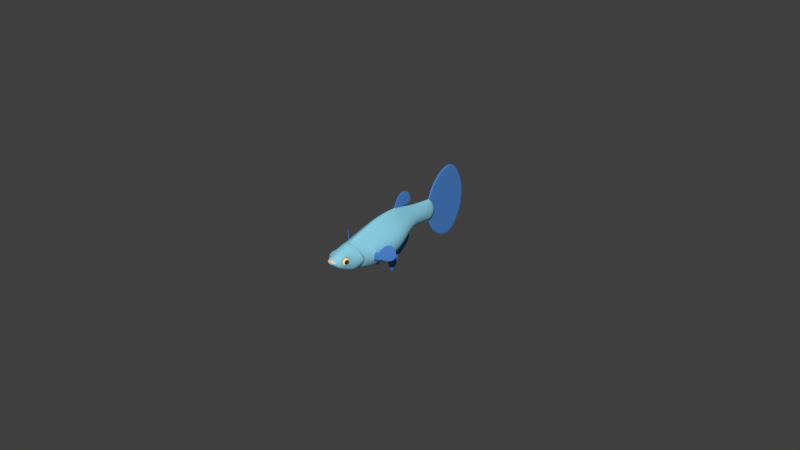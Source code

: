 # Source: guppy_base_mesh_BI.blend  (saved by Blender 2.77.0; exported with 4.5.12 LTS)
import bpy
from mathutils import Matrix  # noqa: F401  (used for matrix-valued properties, if any)

bpy.ops.wm.read_factory_settings(use_empty=True)
scene = bpy.context.scene
scene.name = 'Scene'

# ---- collections
col_collection_1 = bpy.data.collections.new('Collection 1'); scene.collection.children.link(col_collection_1)

# ---- materials (node trees are filled in below, after node groups)
mat_body = bpy.data.materials.new('body')
mat_body.alpha_threshold = 0.0
mat_body.use_transparent_shadow = False
mat_body.diffuse_color = (0.2712, 0.6466, 0.8, 1.0)
mat_body.roughness = 0.5
mat_body.specular_intensity = 0.35
mat_body.line_color = (0.0, 0.0, 0.0, 1.0)
mat_fins = bpy.data.materials.new('fins')
mat_fins.alpha_threshold = 0.0
mat_fins.use_transparent_shadow = False
mat_fins.diffuse_color = (0.07702, 0.2451, 0.6383, 1.0)
mat_fins.roughness = 0.5
mat_fins.specular_intensity = 0.4
mat_fins.line_color = (0.0, 0.0, 0.0, 1.0)
mat_mouth = bpy.data.materials.new('mouth')
mat_mouth.alpha_threshold = 0.0
mat_mouth.use_transparent_shadow = False
mat_mouth.diffuse_color = (0.8, 0.6187, 0.297, 1.0)
mat_mouth.roughness = 0.5
mat_mouth.specular_intensity = 0.4
mat_mouth.line_color = (0.0, 0.0, 0.0, 1.0)
mat_teeth = bpy.data.materials.new('teeth')
mat_teeth.alpha_threshold = 0.0
mat_teeth.use_transparent_shadow = False
mat_teeth.diffuse_color = (1.0, 1.0, 1.0, 1.0)
mat_teeth.roughness = 0.5
mat_teeth.line_color = (0.0, 0.0, 0.0, 1.0)
mat_eye_iris_001 = bpy.data.materials.new('eye_iris_001')
mat_eye_iris_001.alpha_threshold = 0.0
mat_eye_iris_001.use_transparent_shadow = False
mat_eye_iris_001.diffuse_color = (0.8, 0.7788, 0.495, 1.0)
mat_eye_iris_001.roughness = 0.5
mat_eye_iris_001.line_color = (0.0, 0.0, 0.0, 1.0)
mat_eye_iris_002 = bpy.data.materials.new('eye_iris_002')
mat_eye_iris_002.alpha_threshold = 0.0
mat_eye_iris_002.use_transparent_shadow = False
mat_eye_iris_002.diffuse_color = (0.5277, 0.3267, 0.1425, 1.0)
mat_eye_iris_002.roughness = 0.5
mat_eye_iris_002.line_color = (0.0, 0.0, 0.0, 1.0)
mat_eye_pupil = bpy.data.materials.new('eye_pupil')
mat_eye_pupil.alpha_threshold = 0.0
mat_eye_pupil.use_transparent_shadow = False
mat_eye_pupil.diffuse_color = (0.02365, 0.02365, 0.02365, 1.0)
mat_eye_pupil.roughness = 0.5
mat_eye_pupil.line_color = (0.0, 0.0, 0.0, 1.0)

# ---- material node trees

# ---- world
world_world = bpy.data.worlds.new('World'); scene.world = world_world
world_world.color = (0.05088, 0.05088, 0.05088)
world_world.use_sun_shadow = False
world_world.sun_shadow_jitter_overblur = 0.0
world_world.cycles.sampling_method = 'NONE'
world_world.cycles.sample_map_resolution = 256

# ---- meshes
me_guppy = bpy.data.meshes.new('guppy')
me_guppy.from_pydata([(0.005358, -0.00851, -0.002915), (0.005463, -0.008614, -0.0008617), (0.009176, -0.004693, -0.002321), (0.008748, -0.00512, 0.0008439), (0.006193, -0.007467, -0.0009233), (0.006087, -0.007573, 0.0006801), (0.006295, -0.007782, 0.0006801), (0.006304, -0.007355, -0.002606), (0.006428, -0.00744, -0.002902), (0.008713, -0.005364, 0.000695), (0.009122, -0.004955, -0.00213), (0.005706, -0.007953, -0.002608), (0.005358, -0.00851, -0.0006357), (0.005463, -0.008614, -0.002709), (0.005844, -0.008233, -0.0002126), (0.005879, -0.008198, -0.001389), (0.009065, -0.005012, -0.0005063), (0.009121, -0.004748, -0.0005216), (0.005463, -0.008614, -0.001724), (0.005254, -0.008303, -0.0008617), (0.005818, -0.00805, -0.002853), (0.005915, -0.008162, -0.002608), (0.006402, -0.007675, -0.0009233), (0.006174, -0.007695, 0.0009413), (0.005635, -0.008025, -0.0002126), (0.005731, -0.008138, 7.739e-05), (0.008504, -0.005156, 0.000695), (0.008913, -0.004747, -0.00213), (0.005254, -0.008303, -0.002709), (0.00567, -0.00799, -0.001389), (0.007197, -0.006463, -0.003101), (0.008857, -0.004803, -0.0005063), (0.005254, -0.008303, -0.001724), (0.008303, -0.005774, -0.0004981), (0.007405, -0.006672, -0.003101), (0.008354, -0.005514, -0.003448), (0.008231, -0.005429, -0.003085), (0.006513, -0.007564, -0.002606), (0.00807, -0.005798, 0.001931), (0.007015, -0.006645, 0.001643), (0.008439, -0.005638, -0.003085), (0.007224, -0.006853, 0.001643), (0.007987, -0.005673, 0.001593), (0.007109, -0.00676, 0.001921), (0.007314, -0.006555, -0.003429), (0.008195, -0.005882, 0.001593), (0.007102, -0.006558, -0.0006225), (0.008094, -0.005566, -0.0004981), (0.00731, -0.006767, -0.0006225), (0.00296, 0.0007265, -0.007469), (0.002666, 0.003568, -0.007218), (0.00296, -0.0005486, -0.008576), (0.002666, 0.00129, -0.01107), (0.002666, 0.002786, -0.006498), (0.002813, -0.0006561, -0.008669), (0.002813, 0.002099, -0.006279), (0.00296, 0.001998, -0.006367), (0.00296, 0.001433, -0.006133), (0.002813, 0.001524, -0.006086), (0.002813, -0.0008937, -0.007333), (0.00296, -0.0008001, -0.007284), (0.00296, -5.658e-05, -0.01018), (0.002666, -5.658e-05, -0.01018), (0.002666, -0.0008001, -0.007284), (0.002813, -0.0001908, -0.01033), (0.002813, 0.002881, -0.006361), (0.00296, 0.002786, -0.006498), (0.00296, 0.00129, -0.01107), (0.002813, 0.001339, -0.01124), (0.002813, 0.003699, -0.007241), (0.00296, 0.003568, -0.007218), (0.002813, 0.003493, -0.006597), (0.002666, 0.001433, -0.006133), (0.00296, 0.000624, -0.01101), (0.00296, 0.0034, -0.006754), (0.002666, 0.001998, -0.006367), (0.002813, 0.0004926, -0.01119), (0.002983, 0.001345, -0.005594), (0.002792, -0.001477, -0.006372), (0.002833, 0.001476, -0.005584), (0.002921, -0.001344, -0.006328), (0.002666, 0.0007265, -0.007469), (0.00296, 0.0002806, -0.006727), (0.00296, 0.001427, -0.008324), (0.002666, 0.000624, -0.01101), (0.00296, 0.002061, -0.008885), (0.003004, 3.321e-05, -0.005916), (0.002666, -0.0005486, -0.008576), (0.002813, 0.002935, -0.009516), (0.00296, 0.00283, -0.009365), (0.002666, 0.0034, -0.006754), (0.002684, 0.001346, -0.005645), (0.002648, -0.001284, -0.006365), (0.002666, 0.0002806, -0.006727), (0.002666, 0.001427, -0.008324), (0.002666, 0.002061, -0.008885), (0.002614, 5.547e-05, -0.006033), (0.002666, 0.00283, -0.009365), (0.0002516, 0.03054, 0.0001989), (0.0002516, 0.02314, 0.0001989), (0.0002516, 0.03347, 0.003464), (0.0002516, 0.02269, 0.007223), (0.0002516, 0.02672, 0.008458), (0.0002516, 0.02297, 0.001081), (0.0002516, 0.03371, 0.006039), (0.0002516, 0.03409, 0.01021), (0.0002516, 0.03054, 0.01206), (0.0002516, 0.02109, 0.00352), (0.0002516, 0.0375, 0.0001979), (0.0002516, 0.02318, 0.005716), (0.0002516, 0.02366, 0.004209), (0.0002516, 0.02422, 0.002477), (0.0002516, 0.03054, 0.003716), (0.0002516, 0.03054, 0.006734), (0.0002516, 0.03054, 0.009399), (0.0002516, 0.02164, 0.00311), (0.0002516, 0.02713, 0.003494), (0.0002516, 0.02691, 0.006096), (0.0002516, 0.02226, 0.002539), (0.0002516, 0.02272, 0.00174), (0.0002516, 0.02652, 0.01079), (0.0002516, 0.03676, 0.005136), (0.0002516, 0.03456, 0.0001987), (0.0002516, 0.03444, 0.002849), (0.0002516, 0.0274, 0.0001989), (0.0002516, 0.03661, 0.0001982), (0.0002516, 0.03391, 0.008216), (0.0002516, 0.03536, 0.003754), (0.0002516, 0.03562, 0.0001985), (0.0002516, 0.03615, 0.004532), (0.0002516, 0.02464, 0.0001989), (0.0002516, 0.03347, -0.003067), (0.0002516, 0.02269, -0.006826), (0.0002516, 0.02672, -0.00806), (0.0002516, 0.02297, -0.0006831), (0.0002516, 0.03371, -0.005641), (0.0002516, 0.03409, -0.009816), (0.0002516, 0.03054, -0.01167), (0.0002516, 0.02109, -0.003122), (0.0002516, 0.02318, -0.005318), (0.0002516, 0.02366, -0.003811), (0.0002516, 0.02422, -0.002079), (0.0002516, 0.03054, -0.003318), (0.0002516, 0.03054, -0.006336), (0.0002516, 0.03054, -0.009002), (0.0002516, 0.02164, -0.002712), (0.0002516, 0.02713, -0.003096), (0.0002516, 0.02691, -0.005698), (0.0002516, 0.02226, -0.002141), (0.0002516, 0.02272, -0.001342), (0.0002516, 0.02652, -0.0104), (0.0002516, 0.03676, -0.004738), (0.0002516, 0.03444, -0.002451), (0.0002516, 0.03737, 0.002095), (0.0002516, 0.03391, -0.007818), (0.0002516, 0.03325, 0.0001989), (0.0002516, 0.03536, -0.003356), (0.0002516, 0.03737, -0.001697), (0.0002516, 0.03615, -0.004135), (0.001851, -0.004519, -0.006445), (0.005498, -0.004527, -0.00155), (0.004974, -0.004523, -0.0035), (0.004149, 0.002518, -0.004049), (0.004152, 0.007153, 0.001826), (0.002351, 0.006984, -0.002593), (0.003994, -0.002543, -0.005089), (0.002437, -0.01281, -0.003616), (0.001552, -0.02135, 0.0002149), (0.001491, -0.02147, 0.0001852), (0.00161, -0.02122, 0.0002142), (0.001543, -0.02144, 0.0002186), (0.002202, -0.007833, 0.003618), (0.0024, -0.01864, -0.00203), (0.001606, -0.01853, 0.001986), (0.001988, -0.0203, -0.001061), (0.001539, -0.02005, 0.001276), (0.0012, -0.02162, 0.0004309), (0.001268, -0.02143, 0.0006025), (0.0008903, -0.0219, -0.0001604), (0.002834, 0.01182, 0.001649), (0.0009635, 0.01182, -0.00182), (0.001286, -0.01467, -0.00433), (0.0005674, -0.02187, 0.0006339), (0.0006505, -0.01647, -0.003918), (0.001888, -0.02062, 0.0002006), (0.000415, 0.01182, -0.002016), (0.002682, -0.01862, -0.001515), (0.002174, -0.02011, 7.653e-05), (0.002358, -0.0185, 0.001635), (0.002993, -0.01698, 4.388e-05), (0.002136, -0.01966, 0.001171), (0.002763, -0.01736, 0.001148), (0.002381, -0.01974, -0.001001), (0.002987, -0.01741, -0.001059), (0.003104, 2.783e-05, -0.005548), (0.002494, 0.0001011, -0.005933), (0.001234, 0.009129, -0.001866), (0.0004313, 0.009444, 0.005546), (0.004395, 8.548e-05, 0.00295), (0.005571, 9.831e-05, 0.001107), (0.001625, -0.02123, -0.0001861), (0.001877, -0.01473, -0.004463), (0.0009007, -0.01464, 0.003225), (0.0008378, -0.01853, 0.002336), (0.0002796, -0.01865, -0.002934), (0.0008658, -0.02204, 0.0003007), (0.004301, 8.15e-05, -0.004701), (0.0008918, 0.01444, 0.004011), (0.0008528, 0.01444, -0.002046), (0.000384, 0.01444, -0.002243), (0.001308, 0.01444, 0.003361), (0.001929, 0.01686, -0.0004503), (0.0008489, -0.02206, 0.00014), (0.002281, 0.01444, 0.001442), (0.002826, -0.01346, 0.001674), (0.004404, 0.0071, 0.0004727), (0.00226, 0.01444, -0.0003173), (0.003718, 0.00924, 0.0007421), (0.002624, -0.0165, 0.001626), (0.001784, -0.01421, 0.002801), (0.002292, 0.01182, 0.002715), (0.001337, 0.01444, -0.001745), (0.002475, -0.004542, 0.004059), (0.003741, -0.01273, -0.002214), (0.0006266, -0.02169, 0.0009396), (0.003756, -0.01333, -0.001961), (0.003133, -0.01645, -0.001336), (0.002779, 0.01182, -0.0001857), (0.002023, -0.01853, -0.0006646), (0.001759, -0.0192, 5.92e-05), (0.001861, -0.01847, 0.0007666), (0.002125, -0.01781, 4.276e-05), (0.001755, -0.01897, 0.0005628), (0.002014, -0.01799, 0.0005512), (0.00187, -0.01902, -0.0004492), (0.002129, -0.01803, -0.0004608), (0.001315, -0.02125, 0.0006872), (0.000819, -0.008443, -0.006255), (0.003511, -0.008443, -0.004752), (0.004419, -0.009667, 0.0003772), (0.00414, -0.009614, -0.003089), (0.005335, -0.004533, 0.0006696), (0.000513, 0.004667, 0.006555), (0.001412, 6.931e-05, 0.005828), (0.0003286, -0.01647, -0.003967), (0.001592, -0.02132, -7.155e-05), (0.001669, -0.02109, -0.0003551), (0.0001363, 0.007317, 0.006131), (0.002016, 0.01686, 0.0004565), (0.001198, 0.01686, 0.003105), (0.001375, 0.02179, -0.001578), (0.0004002, 0.01686, -0.002527), (0.0007874, 0.01686, 0.003649), (0.001899, 0.01444, 0.002421), (0.0006517, 0.02115, 0.0033), (0.00482, -0.007833, 0.0004612), (0.004579, -0.007504, -0.003304), (0.002539, -0.01863, -0.001751), (0.00207, -0.0204, 9.419e-05), (0.002201, -0.01851, 0.001907), (0.003065, -0.01664, 6.339e-05), (0.003032, -0.01701, -0.001206), (0.002805, -0.01703, 0.001317), (0.001965, -0.01997, 0.001339), (0.002236, -0.02005, -0.001076), (0.005298, -0.006192, -0.001588), (0.002651, 7.545e-05, 0.004457), (0.003817, -0.006192, -0.00498), (0.002748, -0.01293, -0.003596), (0.003453, -0.01221, -0.002357), (0.002838, -0.0136, 0.001665), (0.00321, -0.01212, -0.002449), (0.002976, -0.01387, 0.001664), (0.003785, -0.01417, -0.001194), (0.0016, -0.02137, 1.887e-05), (0.004158, -0.004538, 0.002562), (0.005124, -0.007331, -0.001604), (0.0001363, 0.005219, 0.006606), (0.0001363, 0.008825, 0.005758), (0.0001363, 0.00929, 0.006089), (0.0001363, 0.006263, 0.008596), (0.0001363, 0.008072, 0.007175), (0.0001363, 0.009046, 0.00596), (0.0001363, 0.00965, 0.006138), (0.0001363, 0.007254, 0.009923), (0.0001363, 0.008732, 0.007595), (0.0001363, 0.01037, 0.00605), (0.0001363, 0.009849, 0.007881), (0.0001363, 0.01126, 0.006028), (0.0001363, 0.01061, 0.01007), (0.0001363, 0.01098, 0.00779), (0.0001363, 0.01235, 0.006406), (0.0001363, 0.01207, 0.008536), (0.0001363, 0.01243, 0.007444), (0.004298, -0.002592, 0.00273), (0.005157, -0.002555, -0.003447), (0.005667, -0.002566, -0.001473), (0.002602, -0.002602, 0.004266), (0.0001363, 0.008966, 0.01056), (0.0001659, 0.006979, -0.003194), (0.002829, 0.002873, -0.004802), (0.002923, -0.002985, -0.005965), (0.002744, -0.001893, -0.005985), (0.002548, -0.001496, -0.006057), (0.003057, 0.00144, -0.005292), (0.00297, -0.001693, -0.005933), (0.00259, 0.001446, -0.005461), (0.002877, 0.00165, -0.005296), (0.0006056, -0.02179, 0.0008386), (0.002711, -0.01647, -0.00287), (0.003576, -0.01383, -0.002396), (0.001686, -0.01865, -0.002759), (0.0007343, -0.02196, -0.0002098), (0.001608, -0.01598, 0.002627), (0.001191, -0.01647, -0.003822), (0.004767, -0.006192, -0.003485), (0.002114, -0.01864, -0.002435), (0.005501, -0.00258, 0.0008396), (0.0009844, 0.0217, 0.002688), (0.001219, 0.0221, 0.001931), (0.001263, -0.004545, 0.005338), (0.003359, 0.007202, 0.003117), (0.001237, 0.01686, -0.001952), (0.004041, 0.007046, -0.0009648), (0.001575, -0.01467, -0.004274), (0.001079, -0.01865, -0.002937), (0.001754, -0.01448, 0.00287), (0.0008807, -0.01603, 0.002923), (0.0009554, -0.02165, 0.0007967), (0.0009688, -0.02148, 0.0008229), (0.001296, -0.01853, 0.002099), (0.004084, -0.01268, -0.001217), (0.0037, -0.01208, -0.001303), (0.003847, -0.01218, -0.001277), (0.004617, -0.0098, -0.001635), (0.004021, -0.01326, -0.00118), (0.003514, -0.01265, 0.0003691), (0.001817, -0.01272, -0.00459), (0.001944, 0.00914, -0.0016), (0.002718, 0.009159, -0.001162), (0.001803, 0.002579, -0.005434), (0.001477, 0.006969, -0.002988), (0.001808, -0.002536, -0.006465), (0.001781, 0.009381, 0.004057), (0.001345, -0.002611, 0.005613), (0.003136, 0.001652, -0.0051), (0.00244, -0.001757, -0.00606), (0.002476, 0.00166, -0.005401), (0.002774, -0.002285, -0.005933), (0.003114, -0.001814, -0.005767), (0.002865, 0.001998, -0.005117), (0.005256, 8.394e-05, -0.003063), (0.005778, 9.325e-05, -0.00116), (0.001798, 6.733e-05, -0.006204), (0.002239, 7.071e-05, -0.006033), (0.003325, 7.705e-05, -0.005341), (0.0009625, 0.01182, 0.004457), (0.001647, 0.01686, 0.002201), (0.001117, 0.02129, -0.002277), (0.002803, 0.009336, 0.003011), (0.003459, 0.009195, -0.0003164), (0.001079, 0.009419, 0.004956), (0.00168, -0.008443, -0.006051), (0.003513, 0.009285, 0.001814), (0.003495, -0.01522, -0.001271), (0.001441, -0.01647, -0.004053), (0.0004144, -0.01443, 0.003278), (0.0004185, -0.01544, 0.003214), (0.002767, -0.01499, 0.001624), (0.002116, -0.01647, -0.003625), (0.0007838, -0.01865, -0.002937), (0.0009809, -0.01647, -0.003841), (0.000897, -0.01494, 0.003204), (0.0003489, 0.01686, 0.004058), (0.001726, -0.01481, 0.002839), (0.0007983, -0.02204, -1.854e-05), (0.00089, -0.01438, 0.003157), (0.001043, -0.02187, -6.538e-05), (0.002136, -0.008736, 0.003492), (0.004851, -0.009107, -0.0004543), (0.0003941, -0.008736, 0.004874), (0.004494, -0.008958, -0.002909), (0.004954, -0.008198, -0.0004396), (0.004752, -0.007929, -0.002987), (0.005035, -0.007873, -0.0017), (0.004833, -0.009309, -0.001704), (0.00152, 0.01182, 0.003703), (0.0006653, 0.006976, -0.003147), (0.0005019, -0.02201, -0.0002563), (0.001502, -0.02152, 0.000126), (0.0002334, -0.02204, -0.0002905), (0.001491, -0.02148, 0.0001727), (0.001441, -0.02156, 5.348e-05), (0.0002415, -0.02224, 0.0001856), (0.0006555, -0.0213, 0.001082), (0.0006481, -0.021, 0.001284), (0.00154, -0.02144, 0.0001322), (0.001753, -0.007504, -0.006208), (0.002727, -0.007504, -0.005691), (0.004405, -0.008443, -0.003363), (0.004563, -0.008441, -0.003116), (0.00084, -0.007504, -0.006413), (0.000906, -0.0185, -0.002995), (0.001184, -0.02126, -0.0008491), (0.003212, -0.01332, -0.003142), (0.002563, -0.01487, -0.003911), (0.003171, -0.01501, -0.002852), (0.0008905, -0.01541, 0.0031), (0.002902, -0.00454, -0.005916), (0.003964, -0.004518, -0.005062), (0.004662, -0.008736, 0.0004729), (0.003781, -0.007833, 0.002243), (0.00488, -0.008683, -0.0003082), (0.0003987, -0.007833, 0.005103), (0.0009129, -0.004519, -0.006655), (0.002061, 0.007248, 0.004318), (0.000421, -0.01468, 0.003346), (0.000418, -0.01853, 0.002419), (0.001579, 0.01182, -0.001535), (0.002635, -0.008443, -0.005547), (0.001918, 0.01686, 0.001285), (0.003647, -0.007504, -0.00488), (0.003988, -0.006192, 0.002409), (0.0005667, -0.02194, 0.0006513), (0.0001659, 0.008671, -0.002299), (0.0007987, 0.004731, -0.004557), (0.0001659, 0.01002, -0.002732), (0.0001659, 0.00539, -0.006127), (0.0001659, 0.005179, -0.004577), (0.0001659, 0.008787, -0.002417), (0.0001659, 0.01111, -0.003203), (0.0001659, 0.005682, -0.007803), (0.0001659, 0.01176, -0.003934), (0.0001659, 0.006337, -0.009056), (0.0001659, 0.01192, -0.005042), (0.0001659, 0.007118, -0.009336), (0.0001659, 0.008805, -0.008677), (0.0001659, 0.01132, -0.006305), (0.0003293, 0.02052, -0.003005), (0.0003142, 0.02066, 0.00362), (0.000921, 0.002628, -0.005611), (0.000485, -0.01269, -0.005036), (0.0005219, 0.009157, -0.002017), (0.000459, -0.002614, 0.006239), (0.0009438, 6.377e-05, -0.006399), (0.0004768, 6.067e-05, 0.006547), (0.0001659, 0.005085, -0.004428), (0.00042, -0.01498, 0.00332), (0.000416, -0.01605, 0.003037), (0.0004277, -0.004546, 0.00584), (0.002666, -0.01573, 0.001598), (0.002906, -0.01428, 0.001637), (0.0007195, 0.0208, -0.002742), (0.0004187, 0.01182, 0.00495), (0.001687, 0.01686, -0.001342), (0.002978, 0.01182, 0.0007284), (0.0024, 0.01444, 0.0005812), (0.001476, 0.02241, 0.0002304), (0.001462, 0.02217, -0.000723), (0.0003714, 0.01444, 0.004471), (0.001871, 0.01444, -0.001226), (0.001367, 0.02233, 0.001081), (0.002218, 0.01182, -0.0011), (0.003226, -0.01604, 0.0001055), (0.003604, -0.01459, 0.0002083), (0.003617, -0.01276, 0.0003429), (0.003406, -0.01538, 0.0001524), (0.003793, -0.01368, 0.0002726), (0.003863, -0.01309, 0.000314), (0.0005313, -0.02218, 0.0001746), (0.001181, -0.02166, 0.0003959), (0.0005383, -0.02215, 0.0003489), (0.0003934, -0.01467, -0.004518), (0.001181, -0.02171, 0.0004107), (0.001114, -0.01269, -0.004921), (0.0008288, -0.01467, -0.004456), (0.0001659, 0.009795, -0.007042), (0.0001659, 0.008566, -0.005356), (0.0001659, 0.01023, -0.007638), (0.0001659, 0.009253, -0.006298), (0.0001659, 0.007826, -0.004339), (0.001212, 0.007289, 0.005397), (0.003246, 0.007005, -0.002046), (0.0002516, 0.0345, 0.001898), (0.0002516, 0.03551, 0.001969), (0.0002516, 0.03645, 0.002036), (0.0002516, 0.03054, 0.001617), (0.0002516, 0.02453, 0.001198), (0.0002516, 0.0273, 0.001388), (0.0002516, 0.03332, 0.001814), (0.0002516, 0.02453, -0.0008005), (0.0002516, 0.0273, -0.0009902), (0.0002516, 0.03645, -0.001638), (0.0002516, 0.0345, -0.0015), (0.0002516, 0.03332, -0.001416), (0.0002516, 0.03054, -0.001219), (0.0002516, 0.03551, -0.001571), (0.003508, -0.009667, 0.00208), (0.0003911, -0.009667, 0.004623), (0.002075, -0.009669, 0.003352), (0.003663, -0.008736, 0.00217), (0.001176, -0.006192, 0.005008), (0.002348, -0.006192, 0.003853), (0.001811, -0.006192, -0.00636), (0.0004216, -0.006192, 0.005485), (0.0008671, -0.006192, -0.006567), (0.005108, -0.006192, 0.0005554), (0.00282, -0.006192, -0.005824), (0.0001363, 0.012, 0.006161), (0.0001363, 0.01165, 0.009146), (0.0001363, 0.01185, 0.007599), (0.0004499, 0.007315, 0.006045), (0.0001363, 0.007511, 0.006515), (0.0001363, 0.005511, 0.007237), (0.0005851, -0.02181, 0.0007399), (0.001517, -0.02146, 0.0002019), (0.0002536, -0.02214, 0.000483), (0.001497, -0.0215, 0.0001494), (0.0002477, -0.02221, 0.0003685), (0.0006323, -0.02151, 0.000967), (0.001577, -0.02141, 7.555e-05), (0.0003757, -0.02011, 0.001802), (0.0007565, -0.0201, 0.001704), (0.001153, -0.02007, 0.001502), (0.001541, 0.01922, -0.001456), (0.001701, 0.01922, 0.001196), (0.00179, 0.01922, 0.0003603), (0.001113, 0.01922, 0.002902), (0.0003352, 0.01922, 0.003781), (0.001212, 0.01922, -0.002126), (0.0007512, 0.01922, 0.003456), (0.0003773, 0.01922, -0.002843), (0.001478, 0.01922, 0.002079), (0.001729, 0.01922, -0.0005722), (0.0007791, 0.01922, -0.002578), (0.0007822, 0.01686, -0.002314), (0.004738, 0.004715, -0.001743), (0.0001659, 0.007142, -0.0034), (0.001686, 0.00473, -0.004356), (0.003932, 0.004687, 0.003116), (0.003817, 0.004722, -0.00306), (0.002391, 0.004679, 0.004462), (0.004944, 0.004696, 0.001589), (0.001404, 0.004672, 0.005761), (0.005186, 0.004706, -0.0001208), (0.002699, 0.004727, -0.003901), (0.0009416, -0.002562, -0.006685), (0.004269, 0.002518, 0.003062), (0.0004814, 0.002518, 0.006659), (0.0051, 0.002518, -0.002489), (0.005602, 0.002518, -0.0006885), (0.002586, 0.002518, 0.004498), (0.00141, 0.002518, 0.005844), (0.005376, 0.002518, 0.001349), (0.005021, -0.008251, -0.002723), (0.005144, -0.008944, -0.0007957), (0.005165, -0.008646, -0.0006381), (0.005154, -0.008415, -0.0007252), (0.005018, -0.009012, -0.001744), (0.005067, -0.008155, -0.001749), (0.004924, -0.008782, -0.002716), (0.00492, -0.008505, -0.002905), (0.0004102, -0.01688, 0.002762), (0.001523, -0.01678, 0.002448), (0.0008641, -0.01684, 0.00266), (0.001677, -0.01531, 0.00276), (0.0005187, -0.02213, -2.862e-05), (0.0005599, -0.02204, 0.0005947), (0.001398, -0.02102, 0.0008104), (0.001698, -0.02106, 0.0002132), (0.001271, -0.02156, 0.0005466), (0.001143, -0.02184, 4.292e-05), (0.001232, -0.02162, 0.0004924), (0.00117, -0.02183, 0.0001704), (0.001181, -0.02177, 0.0003558), (0.001153, -0.02179, 0.0002436), (0.000898, -0.02184, 0.0005566), (0.0008715, -0.02198, 0.0003804), (0.0008845, -0.02195, 0.0005065), (0.0009903, -0.02131, 0.0008904), (0.0009033, -0.02177, 0.0005324), (0.0009228, -0.02173, 0.0006031), (0.0002362, -0.02218, -3.838e-05), (0.000933, -0.02172, 0.0007008), (0.0005456, -0.02208, 0.0004517), (0.0002861, -0.02185, 0.0008169), (0.0003078, -0.02171, 0.001033), (0.0002969, -0.02183, 0.0009248), (0.0002742, -0.02199, 0.0006988), (0.0003232, -0.0213, 0.001189), (0.0002708, -0.0221, 0.0006406), (0.0003106, -0.02153, 0.001061), (0.0002713, -0.02192, 0.0006822), (0.0003387, -0.02099, 0.001395), (0.0005242, -0.01865, -0.002937), (0.0009286, -0.021, 0.001155), (0.001013, -0.02115, 0.001015), (0.001105, -0.02087, 0.001123), (0.00119, -0.02102, 0.0009836), (0.0009993, -0.02091, 0.001168), (0.0009345, -0.02111, 0.001091), (0.001119, -0.02112, 0.0009704), (0.001184, -0.02092, 0.001047), (0.001033, -0.009667, 0.0042), (0.001089, -0.007833, 0.004644), (0.001062, -0.008736, 0.004433), (0.001456, -0.02068, 0.000985), (0.001803, -0.02084, 0.0002068), (0.001809, -0.02077, -0.0006572), (0.0007127, -0.02072, 0.001424), (0.000352, -0.02073, 0.001534), (0.001101, -0.02064, 0.001242), (0.0008076, -0.02129, -0.0009303), (0.0009631, -0.02101, 0.001166), (0.001033, -0.02113, 0.001051), (0.001108, -0.0209, 0.00114), (0.001178, -0.02102, 0.001025), (0.001021, -0.02093, 0.001177), (0.0009679, -0.02109, 0.001114), (0.00112, -0.0211, 0.001014), (0.001173, -0.02094, 0.001077), (0.0009848, -0.02101, 0.001112), (0.001034, -0.0211, 0.00103), (0.001088, -0.02093, 0.001093), (0.001137, -0.02102, 0.001012), (0.001026, -0.02095, 0.00112), (0.0009882, -0.02107, 0.001075), (0.001096, -0.02108, 0.001004), (0.001134, -0.02096, 0.001049), (0.001211, -0.02089, 0.00102), (0.001082, -0.02082, 0.001134), (0.000875, -0.02114, 0.00107), (0.001133, -0.02115, 0.0009068), (0.0009936, -0.0212, 0.0009645), (0.0008638, -0.021, 0.001162), (0.001231, -0.02102, 0.0009269), (0.001055, -0.02101, 0.001047), (0.000939, -0.02088, 0.00119), (0.0005406, -0.0218, 0.0006412), (0.001455, -0.02148, 0.000179), (0.001155, -0.02163, 0.0004056), (0.0008773, -0.02172, 0.0005389), (0.000243, -0.02185, 0.0006934), (0.001905, -0.0185, 5.098e-05), (0.0028, -0.0172, 4.387e-05), (0.002796, -0.01757, -0.0009006), (0.002543, -0.0186, -0.00129), (0.002281, -0.01956, -0.0008549), (0.002262, -0.0185, 0.001406), (0.002601, -0.01753, 0.0009908), (0.0021, -0.01987, 7.218e-05), (0.002071, -0.01948, 0.001011), (0.0002516, 0.02119, 0.003741), (0.0002516, 0.02242, 0.002724), (0.0002516, 0.02176, 0.003317), (0.0002516, 0.02293, 0.001846), (0.0002516, 0.02119, -0.003344), (0.0002516, 0.02242, -0.002326), (0.0002516, 0.02176, -0.002919), (0.0002516, 0.02293, -0.001448), (0.0002516, 0.02338, 0.0001989), (0.0002516, 0.02321, 0.001099), (0.0002516, 0.02321, -0.0007012), (0.0005276, -0.02131, -0.000999), (0.001491, -0.02118, -0.0006746), (0.0002461, -0.02133, -0.001052), (0.0007659, -0.02172, -0.0005013), (0.0005403, -0.02037, -0.001826), (0.001405, -0.02035, -0.00166), (0.001757, -0.02032, -0.001432), (0.0008828, -0.02036, -0.001722), (0.000266, -0.02038, -0.001883), (0.0004106, -0.01424, 0.003335), (0.0008957, -0.01419, 0.003197), (0.00179, -0.01403, 0.002814), (0.003679, -0.01194, 0.0004041), (0.0005471, -0.01189, -0.005289), (0.00094, -0.01273, 0.003503), (0.00342, -0.01167, -0.002647), (0.0003845, -0.0128, 0.00376), (0.002946, -0.01228, 0.001789), (0.001876, -0.01259, 0.002957), (0.002746, -0.01175, -0.003945), (0.003867, -0.01167, -0.001362), (0.002037, -0.01182, -0.00478), (0.001261, -0.01187, -0.005146), (0.0007459, -0.009614, -0.005977), (0.003262, -0.009614, -0.004482), (0.002492, -0.009614, -0.005288), (0.001571, -0.009614, -0.005776), (0.0002559, -0.02091, -0.001442), (0.0008487, -0.02088, -0.001295), (0.0005364, -0.0209, -0.001385), (0.001621, -0.02082, -0.001014), (0.001294, -0.02086, -0.001216), (0.001028, -0.02169, -0.0004039), (0.001391, -0.0216, -9.078e-05), (0.001429, -0.02157, -4.709e-06), (0.0005089, -0.02174, -0.000579), (0.00126, -0.02164, -0.0002405), (0.0002383, -0.02175, -0.0006223), (0.003227, -0.01091, 0.001948), (0.0009935, -0.01098, 0.003884), (0.003025, -0.01068, -0.004234), (0.001992, -0.01095, 0.003172), (0.0003885, -0.01099, 0.004252), (0.001445, -0.01064, -0.005494), (0.004014, -0.01085, 0.0004041), (0.004237, -0.01078, -0.001489), (0.002298, -0.01065, -0.00505), (0.000667, -0.01063, -0.005682), (0.003785, -0.01073, -0.002881), (-0.005358, -0.00851, -0.002915), (-0.005463, -0.008614, -0.0008617), (-0.009176, -0.004693, -0.002321), (-0.008748, -0.00512, 0.0008439), (-0.006193, -0.007467, -0.0009233), (-0.006087, -0.007573, 0.0006801), (-0.006295, -0.007782, 0.0006801), (-0.006304, -0.007355, -0.002606), (-0.006428, -0.00744, -0.002902), (-0.008713, -0.005364, 0.000695), (-0.009122, -0.004955, -0.00213), (-0.005706, -0.007953, -0.002608), (-0.005358, -0.00851, -0.0006357), (-0.005463, -0.008614, -0.002709), (-0.005844, -0.008233, -0.0002126), (-0.005879, -0.008198, -0.001389), (-0.009065, -0.005012, -0.0005063), (-0.009121, -0.004748, -0.0005216), (-0.005463, -0.008614, -0.001724), (-0.005254, -0.008303, -0.0008617), (-0.005818, -0.00805, -0.002853), (-0.005915, -0.008162, -0.002608), (-0.006402, -0.007675, -0.0009233), (-0.006174, -0.007695, 0.0009413), (-0.005635, -0.008025, -0.0002126), (-0.005731, -0.008138, 7.739e-05), (-0.008504, -0.005156, 0.000695), (-0.008913, -0.004747, -0.00213), (-0.005254, -0.008303, -0.002709), (-0.00567, -0.00799, -0.001389), (-0.007197, -0.006463, -0.003101), (-0.008857, -0.004803, -0.0005063), (-0.005254, -0.008303, -0.001724), (-0.008303, -0.005774, -0.0004981), (-0.007405, -0.006672, -0.003101), (-0.008354, -0.005514, -0.003448), (-0.008231, -0.005429, -0.003085), (-0.006513, -0.007564, -0.002606), (-0.00807, -0.005798, 0.001931), (-0.007015, -0.006645, 0.001643), (-0.008439, -0.005638, -0.003085), (-0.007224, -0.006853, 0.001643), (-0.007987, -0.005673, 0.001593), (-0.007109, -0.00676, 0.001921), (-0.007314, -0.006555, -0.003429), (-0.008195, -0.005882, 0.001593), (-0.007102, -0.006558, -0.0006225), (-0.008094, -0.005566, -0.0004981), (-0.00731, -0.006767, -0.0006225), (-0.00296, 0.0007265, -0.007469), (-0.002666, 0.003568, -0.007218), (-0.00296, -0.0005486, -0.008576), (-0.002666, 0.00129, -0.01107), (-0.002666, 0.002786, -0.006498), (-0.002813, -0.0006561, -0.008669), (-0.002813, 0.002099, -0.006279), (-0.00296, 0.001998, -0.006367), (-0.00296, 0.001433, -0.006133), (-0.002813, 0.001524, -0.006086), (-0.002813, -0.0008937, -0.007333), (-0.00296, -0.0008001, -0.007284), (-0.00296, -5.658e-05, -0.01018), (-0.002666, -5.658e-05, -0.01018), (-0.002666, -0.0008001, -0.007284), (-0.002813, -0.0001908, -0.01033), (-0.002813, 0.002881, -0.006361), (-0.00296, 0.002786, -0.006498), (-0.00296, 0.00129, -0.01107), (-0.002813, 0.001339, -0.01124), (-0.002813, 0.003699, -0.007241), (-0.00296, 0.003568, -0.007218), (-0.002813, 0.003493, -0.006597), (-0.002666, 0.001433, -0.006133), (-0.00296, 0.000624, -0.01101), (-0.00296, 0.0034, -0.006754), (-0.002666, 0.001998, -0.006367), (-0.002813, 0.0004926, -0.01119), (-0.002983, 0.001345, -0.005594), (-0.002792, -0.001477, -0.006372), (-0.002833, 0.001476, -0.005584), (-0.002921, -0.001344, -0.006328), (-0.002666, 0.0007265, -0.007469), (-0.00296, 0.0002806, -0.006727), (-0.00296, 0.001427, -0.008324), (-0.002666, 0.000624, -0.01101), (-0.00296, 0.002061, -0.008885), (-0.003004, 3.321e-05, -0.005916), (-0.002666, -0.0005486, -0.008576), (-0.002813, 0.002935, -0.009516), (-0.00296, 0.00283, -0.009365), (-0.002666, 0.0034, -0.006754), (-0.002684, 0.001346, -0.005645), (-0.002648, -0.001284, -0.006365), (-0.002666, 0.0002806, -0.006727), (-0.002666, 0.001427, -0.008324), (-0.002666, 0.002061, -0.008885), (-0.002614, 5.547e-05, -0.006033), (-0.002666, 0.00283, -0.009365), (0.0, 0.03707, 0.005242), (0.0, 0.02635, 0.01108), (0.0, 0.03783, 0.0001979), (0.0, 0.02079, 0.003651), (-0.0002516, 0.03054, 0.0001989), (-0.0002516, 0.02314, 0.0001989), (0.0, 0.03057, 0.01239), (-0.0002516, 0.03347, 0.003464), (-0.0002516, 0.02269, 0.007223), (-0.0002516, 0.02672, 0.008458), (-0.0002516, 0.02297, 0.001081), (-0.0002516, 0.03371, 0.006039), (0.0, 0.03433, 0.01045), (-0.0002516, 0.03409, 0.01021), (-0.0002516, 0.03054, 0.01206), (-0.0002516, 0.02109, 0.00352), (-0.0002516, 0.0375, 0.0001979), (-0.0002516, 0.02318, 0.005716), (-0.0002516, 0.02366, 0.004209), (-0.0002516, 0.02422, 0.002477), (-0.0002516, 0.03054, 0.003716), (-0.0002516, 0.03054, 0.006734), (-0.0002516, 0.03054, 0.009399), (-0.0002516, 0.02164, 0.00311), (-0.0002516, 0.02713, 0.003494), (-0.0002516, 0.02691, 0.006096), (-0.0002516, 0.02226, 0.002539), (-0.0002516, 0.02272, 0.00174), (-0.0002516, 0.02652, 0.01079), (-0.0002516, 0.03676, 0.005136), (-0.0002516, 0.03456, 0.0001987), (-0.0002516, 0.03444, 0.002849), (-0.0002516, 0.0274, 0.0001989), (-0.0002516, 0.03661, 0.0001982), (-0.0002516, 0.03391, 0.008216), (0.0, 0.02242, 0.007414), (-0.0002516, 0.03536, 0.003754), (-0.0002516, 0.03562, 0.0001985), (-0.0002516, 0.03615, 0.004532), (0.0, 0.03707, -0.004844), (0.0, 0.02635, -0.01068), (-0.0002516, 0.02464, 0.0001989), (0.0, 0.02079, -0.003253), (0.0, 0.03057, -0.012), (-0.0002516, 0.03347, -0.003067), (-0.0002516, 0.02269, -0.006826), (-0.0002516, 0.02672, -0.00806), (-0.0002516, 0.02297, -0.0006831), (-0.0002516, 0.03371, -0.005641), (0.0, 0.03433, -0.01005), (-0.0002516, 0.03409, -0.009816), (-0.0002516, 0.03054, -0.01167), (-0.0002516, 0.02109, -0.003122), (-0.0002516, 0.02318, -0.005318), (-0.0002516, 0.02366, -0.003811), (-0.0002516, 0.02422, -0.002079), (-0.0002516, 0.03054, -0.003318), (-0.0002516, 0.03054, -0.006336), (-0.0002516, 0.03054, -0.009002), (-0.0002516, 0.02164, -0.002712), (-0.0002516, 0.02713, -0.003096), (-0.0002516, 0.02691, -0.005698), (-0.0002516, 0.02226, -0.002141), (-0.0002516, 0.02272, -0.001342), (-0.0002516, 0.02652, -0.0104), (-0.0002516, 0.03676, -0.004738), (-0.0002516, 0.03444, -0.002451), (-0.0002516, 0.03737, 0.002095), (-0.0002516, 0.03391, -0.007818), (-0.0002516, 0.03325, 0.0001989), (0.0, 0.02242, -0.007016), (-0.0002516, 0.03536, -0.003356), (-0.0002516, 0.03737, -0.001697), (-0.0002516, 0.03615, -0.004135), (-0.001851, -0.004519, -0.006445), (-0.005498, -0.004527, -0.00155), (0.0, 0.0044, 0.006701), (0.0, 0.004584, -0.004722), (-0.004974, -0.004523, -0.0035), (0.0, 0.009162, 0.005798), (0.0, 0.008842, -0.002218), (-0.004149, 0.002518, -0.004049), (-0.004152, 0.007153, 0.001826), (-0.002351, 0.006984, -0.002593), (0.0, 0.00263, -0.005688), (-0.003994, -0.002543, -0.005089), (-0.002437, -0.01281, -0.003616), (0.0, -0.01269, -0.005074), (-0.001552, -0.02135, 0.0002149), (-0.001491, -0.02147, 0.0001852), (-0.00161, -0.02122, 0.0002142), (-0.001543, -0.02144, 0.0002186), (-0.002202, -0.007833, 0.003618), (0.0, -0.01468, 0.003372), (0.0, -0.01467, -0.004542), (-0.0024, -0.01864, -0.00203), (-0.001606, -0.01853, 0.001986), (0.0, -0.01853, 0.002438), (0.0, -0.01865, -0.002937), (-0.001988, -0.0203, -0.001061), (-0.001539, -0.02005, 0.001276), (-0.0012, -0.02162, 0.0004309), (-0.001268, -0.02143, 0.0006025), (0.0, -0.02153, 0.001094), (-0.0008903, -0.0219, -0.0001604), (0.0, -0.02223, 0.000372), (-0.002834, 0.01182, 0.001649), (-0.0009635, 0.01182, -0.00182), (-0.001286, -0.01467, -0.00433), (0.0, -0.004522, -0.006718), (-0.0005674, -0.02187, 0.0006339), (-0.0006505, -0.01647, -0.003918), (-0.001888, -0.02062, 0.0002006), (0.0, -0.02226, 0.0001894), (-0.000415, 0.01182, -0.002016), (-0.002682, -0.01862, -0.001515), (-0.002174, -0.02011, 7.653e-05), (-0.002358, -0.0185, 0.001635), (-0.002993, -0.01698, 4.388e-05), (-0.002136, -0.01966, 0.001171), (-0.002763, -0.01736, 0.001148), (-0.002381, -0.01974, -0.001001), (-0.002987, -0.01741, -0.001059), (-0.003104, 2.783e-05, -0.005548), (-0.002494, 0.0001011, -0.005933), (-0.001234, 0.009129, -0.001866), (-0.0004313, 0.009444, 0.005546), (-0.004395, 8.548e-05, 0.00295), (-0.005571, 9.831e-05, 0.001107), (-0.001625, -0.02123, -0.0001861), (-0.001877, -0.01473, -0.004463), (-0.0009007, -0.01464, 0.003225), (-0.0008378, -0.01853, 0.002336), (-0.0002796, -0.01865, -0.002934), (-0.0008658, -0.02204, 0.0003007), (-0.004301, 8.15e-05, -0.004701), (-0.0008918, 0.01444, 0.004011), (-0.0008528, 0.01444, -0.002046), (-0.000384, 0.01444, -0.002243), (0.0, 0.01444, -0.002342), (0.0, 0.01444, 0.004608), (-0.001308, 0.01444, 0.003361), (-0.001929, 0.01686, -0.0004503), (-0.0008489, -0.02206, 0.00014), (-0.002281, 0.01444, 0.001442), (-0.002826, -0.01346, 0.001674), (-0.004404, 0.0071, 0.0004727), (-0.00226, 0.01444, -0.0003173), (-0.003718, 0.00924, 0.0007421), (-0.002624, -0.0165, 0.001626), (-0.001784, -0.01421, 0.002801), (-0.002292, 0.01182, 0.002715), (-0.001337, 0.01444, -0.001745), (-0.002475, -0.004542, 0.004059), (-0.003741, -0.01273, -0.002214), (-0.0006266, -0.02169, 0.0009396), (-0.003756, -0.01333, -0.001961), (-0.003133, -0.01645, -0.001336), (-0.002779, 0.01182, -0.0001857), (-0.002023, -0.01853, -0.0006646), (-0.001759, -0.0192, 5.92e-05), (-0.001861, -0.01847, 0.0007666), (-0.002125, -0.01781, 4.276e-05), (-0.001755, -0.01897, 0.0005628), (-0.002014, -0.01799, 0.0005512), (-0.00187, -0.01902, -0.0004492), (-0.002129, -0.01803, -0.0004608), (-0.001315, -0.02125, 0.0006872), (-0.000819, -0.008443, -0.006255), (-0.003511, -0.008443, -0.004752), (-0.004419, -0.009667, 0.0003772), (0.0, -0.008443, -0.006314), (-0.00414, -0.009614, -0.003089), (-0.005335, -0.004533, 0.0006696), (-0.000513, 0.004667, 0.006555), (-0.001412, 6.931e-05, 0.005828), (-0.0003286, -0.01647, -0.003967), (0.0, -0.02187, 0.000845), (0.0, -0.02194, 0.0006996), (-0.001592, -0.02132, -7.155e-05), (-0.001669, -0.02109, -0.0003551), (0.0, -0.02217, 0.0004897), (-0.0001363, 0.007317, 0.006131), (0.0, 0.004972, 0.006666), (0.0, 0.004939, -0.004539), (-0.002016, 0.01686, 0.0004565), (0.0, 0.01686, -0.002644), (-0.001198, 0.01686, 0.003105), (-0.001375, 0.02179, -0.001578), (-0.0004002, 0.01686, -0.002527), (0.0, 6.041e-05, -0.006479), (-0.0007874, 0.01686, 0.003649), (-0.001899, 0.01444, 0.002421), (-0.0006517, 0.02115, 0.0033), (-0.00482, -0.007833, 0.0004612), (0.0, 5.418e-05, 0.006673), (-0.004579, -0.007504, -0.003304), (-0.002539, -0.01863, -0.001751), (-0.00207, -0.0204, 9.419e-05), (-0.002201, -0.01851, 0.001907), (-0.003065, -0.01664, 6.339e-05), (-0.003032, -0.01701, -0.001206), (-0.002805, -0.01703, 0.001317), (-0.001965, -0.01997, 0.001339), (-0.002236, -0.02005, -0.001076), (-0.005298, -0.006192, -0.001588), (-0.002651, 7.545e-05, 0.004457), (-0.003817, -0.006192, -0.00498), (0.0, -0.007504, -0.006472), (-0.002748, -0.01293, -0.003596), (-0.003453, -0.01221, -0.002357), (-0.002838, -0.0136, 0.001665), (-0.00321, -0.01212, -0.002449), (-0.002976, -0.01387, 0.001664), (-0.003785, -0.01417, -0.001194), (0.0, -0.02211, 0.0006581), (0.0, -0.02172, 0.001065), (-0.0016, -0.02137, 1.887e-05), (-0.004158, -0.004538, 0.002562), (-0.005124, -0.007331, -0.001604), (-0.0001363, 0.005219, 0.006606), (-0.0001363, 0.008825, 0.005758), (0.0, 0.009724, 0.005623), (-0.0001363, 0.00929, 0.006089), (0.0, 0.009458, 0.00592), (-0.0001363, 0.006263, 0.008596), (0.0, 0.006021, 0.008771), (-0.0001363, 0.008072, 0.007175), (0.0, 0.009259, 0.005883), (-0.0001363, 0.009046, 0.00596), (-0.0001363, 0.00965, 0.006138), (0.0, 0.009741, 0.005897), (-0.0001363, 0.007254, 0.009923), (0.0, 0.00703, 0.01015), (-0.0001363, 0.008732, 0.007595), (-0.0001363, 0.01037, 0.00605), (0.0, 0.01045, 0.005783), (-0.0001363, 0.009849, 0.007881), (0.0, 0.008818, 0.01089), (-0.0001363, 0.01126, 0.006028), (0.0, 0.0113, 0.005796), (-0.0001363, 0.01061, 0.01007), (-0.0001363, 0.01098, 0.00779), (0.0, 0.01057, 0.01039), (-0.0001363, 0.01235, 0.006406), (0.0, 0.01252, 0.00627), (-0.0001363, 0.01207, 0.008536), (0.0, 0.01216, 0.008716), (-0.0001363, 0.01243, 0.007444), (0.0, 0.01259, 0.00743), (-0.004298, -0.002592, 0.00273), (-0.005157, -0.002555, -0.003447), (-0.005667, -0.002566, -0.001473), (-0.002602, -0.002602, 0.004266), (-0.0001363, 0.008966, 0.01056), (-0.0001659, 0.006979, -0.003194), (0.0, 0.009576, -0.002131), (0.0, 0.01022, -0.002592), (0.0, 0.005189, -0.006275), (0.0, 0.005022, -0.004671), (0.0, 0.008949, -0.002321), (0.0, 0.01134, -0.003014), (0.0, 0.005445, -0.008004), (0.0, 0.01199, -0.003724), (0.0, 0.006101, -0.00928), (0.0, 0.01223, -0.004755), (0.0, 0.0071, -0.009599), (0.0, 0.01164, -0.006131), (0.0, 0.008498, -0.009095), (-0.002829, 0.002873, -0.004802), (0.0, -0.004546, 0.005954), (-0.002923, -0.002985, -0.005965), (-0.002744, -0.001893, -0.005985), (-0.002548, -0.001496, -0.006057), (-0.003057, 0.00144, -0.005292), (-0.00297, -0.001693, -0.005933), (-0.00259, 0.001446, -0.005461), (-0.002877, 0.00165, -0.005296), (-0.0006056, -0.02179, 0.0008386), (-0.002711, -0.01647, -0.00287), (-0.003576, -0.01383, -0.002396), (-0.001686, -0.01865, -0.002759), (-0.0007343, -0.02196, -0.0002098), (-0.001608, -0.01598, 0.002627), (-0.001191, -0.01647, -0.003822), (0.0, -0.01444, 0.003304), (-0.004767, -0.006192, -0.003485), (-0.002114, -0.01864, -0.002435), (0.0, -0.002615, 0.006351), (-0.005501, -0.00258, 0.0008396), (0.0, 0.02038, -0.003093), (0.0, 0.02045, 0.003735), (-0.0009844, 0.0217, 0.002688), (-0.001219, 0.0221, 0.001931), (-0.001263, -0.004545, 0.005338), (0.0, 0.01182, -0.002111), (-0.003359, 0.007202, 0.003117), (-0.001237, 0.01686, -0.001952), (-0.004041, 0.007046, -0.0009648), (0.0, 0.01182, 0.005084), (-0.001575, -0.01467, -0.004274), (-0.001079, -0.01865, -0.002937), (-0.001754, -0.01448, 0.00287), (-0.0008807, -0.01603, 0.002923), (-0.0009554, -0.02165, 0.0007967), (-0.0009688, -0.02148, 0.0008229), (-0.001296, -0.01853, 0.002099), (-0.004084, -0.01268, -0.001217), (-0.0037, -0.01208, -0.001303), (-0.003847, -0.01218, -0.001277), (-0.004617, -0.0098, -0.001635), (-0.004021, -0.01326, -0.00118), (-0.003514, -0.01265, 0.0003691), (-0.001817, -0.01272, -0.00459), (-0.001944, 0.00914, -0.0016), (-0.002718, 0.009159, -0.001162), (-0.001803, 0.002579, -0.005434), (-0.001477, 0.006969, -0.002988), (-0.001808, -0.002536, -0.006465), (0.0, -0.006192, 0.005599), (-0.001781, 0.009381, 0.004057), (-0.001345, -0.002611, 0.005613), (-0.003136, 0.001652, -0.0051), (-0.00244, -0.001757, -0.00606), (-0.002476, 0.00166, -0.005401), (-0.002774, -0.002285, -0.005933), (-0.003114, -0.001814, -0.005767), (-0.002865, 0.001998, -0.005117), (-0.005256, 8.394e-05, -0.003063), (-0.005778, 9.325e-05, -0.00116), (-0.001798, 6.733e-05, -0.006204), (-0.002239, 7.071e-05, -0.006033), (-0.003325, 7.705e-05, -0.005341), (-0.0009625, 0.01182, 0.004457), (-0.001647, 0.01686, 0.002201), (-0.001117, 0.02129, -0.002277), (-0.002803, 0.009336, 0.003011), (-0.003459, 0.009195, -0.0003164), (-0.001079, 0.009419, 0.004956), (-0.00168, -0.008443, -0.006051), (-0.003513, 0.009285, 0.001814), (-0.003495, -0.01522, -0.001271), (-0.001441, -0.01647, -0.004053), (-0.0004144, -0.01443, 0.003278), (-0.0004185, -0.01544, 0.003214), (0.0, -0.01647, -0.00399), (-0.002767, -0.01499, 0.001624), (-0.002116, -0.01647, -0.003625), (-0.0007838, -0.01865, -0.002937), (-0.0009809, -0.01647, -0.003841), (-0.000897, -0.01494, 0.003204), (-0.0003489, 0.01686, 0.004058), (0.0, -0.01498, 0.003345), (-0.001726, -0.01481, 0.002839), (-0.0007983, -0.02204, -1.854e-05), (-0.00089, -0.01438, 0.003157), (0.0, -0.0222, -4.356e-05), (-0.001043, -0.02187, -6.538e-05), (-0.002136, -0.008736, 0.003492), (-0.004851, -0.009107, -0.0004543), (-0.0003941, -0.008736, 0.004874), (-0.004494, -0.008958, -0.002909), (-0.004954, -0.008198, -0.0004396), (-0.004752, -0.007929, -0.002987), (-0.005035, -0.007873, -0.0017), (-0.004833, -0.009309, -0.001704), (-0.00152, 0.01182, 0.003703), (-0.0006653, 0.006976, -0.003147), (-0.0005019, -0.02201, -0.0002563), (-0.001502, -0.02152, 0.000126), (-0.0002334, -0.02204, -0.0002905), (-0.001491, -0.02148, 0.0001727), (-0.001441, -0.02156, 5.348e-05), (-0.0002415, -0.02224, 0.0001856), (0.0, -0.02131, 0.001216), (-0.0006555, -0.0213, 0.001082), (-0.0006481, -0.021, 0.001284), (-0.00154, -0.02144, 0.0001322), (-0.001753, -0.007504, -0.006208), (-0.002727, -0.007504, -0.005691), (-0.004405, -0.008443, -0.003363), (-0.004563, -0.008441, -0.003116), (-0.00084, -0.007504, -0.006413), (-0.000906, -0.0185, -0.002995), (-0.001184, -0.02126, -0.0008491), (-0.003212, -0.01332, -0.003142), (-0.002563, -0.01487, -0.003911), (-0.003171, -0.01501, -0.002852), (-0.0008905, -0.01541, 0.0031), (0.0, -0.01607, 0.00306), (-0.002902, -0.00454, -0.005916), (-0.003964, -0.004518, -0.005062), (-0.004662, -0.008736, 0.0004729), (-0.003781, -0.007833, 0.002243), (-0.00488, -0.008683, -0.0003082), (-0.0003987, -0.007833, 0.005103), (-0.0009129, -0.004519, -0.006655), (-0.002061, 0.007248, 0.004318), (-0.000421, -0.01468, 0.003346), (-0.000418, -0.01853, 0.002419), (-0.001579, 0.01182, -0.001535), (-0.002635, -0.008443, -0.005547), (0.0, 0.01686, 0.004197), (-0.001918, 0.01686, 0.001285), (-0.003647, -0.007504, -0.00488), (-0.003988, -0.006192, 0.002409), (-0.0005667, -0.02194, 0.0006513), (-0.0001659, 0.008671, -0.002299), (-0.0007987, 0.004731, -0.004557), (-0.0001659, 0.01002, -0.002732), (-0.0001659, 0.00539, -0.006127), (-0.0001659, 0.005179, -0.004577), (-0.0001659, 0.008787, -0.002417), (-0.0001659, 0.01111, -0.003203), (-0.0001659, 0.005682, -0.007803), (-0.0001659, 0.01176, -0.003934), (-0.0001659, 0.006337, -0.009056), (-0.0001659, 0.01192, -0.005042), (-0.0001659, 0.007118, -0.009336), (-0.0001659, 0.008805, -0.008677), (-0.0001659, 0.01132, -0.006305), (0.0, -0.02205, -0.0002989), (-0.0003293, 0.02052, -0.003005), (-0.0003142, 0.02066, 0.00362), (-0.000921, 0.002628, -0.005611), (-0.000485, -0.01269, -0.005036), (-0.0005219, 0.009157, -0.002017), (-0.000459, -0.002614, 0.006239), (-0.0009438, 6.377e-05, -0.006399), (-0.0004768, 6.067e-05, 0.006547), (-0.0001659, 0.005085, -0.004428), (0.0, -0.01545, 0.003239), (-0.00042, -0.01498, 0.00332), (0.0, -0.008736, 0.004988), (-0.000416, -0.01605, 0.003037), (-0.0004277, -0.004546, 0.00584), (0.0, -0.007833, 0.005217), (-0.002666, -0.01573, 0.001598), (-0.002906, -0.01428, 0.001637), (-0.0007195, 0.0208, -0.002742), (-0.0004187, 0.01182, 0.00495), (-0.001687, 0.01686, -0.001342), (-0.002978, 0.01182, 0.0007284), (-0.0024, 0.01444, 0.0005812), (-0.001476, 0.02241, 0.0002304), (-0.001462, 0.02217, -0.000723), (-0.0003714, 0.01444, 0.004471), (-0.001871, 0.01444, -0.001226), (-0.001367, 0.02233, 0.001081), (-0.002218, 0.01182, -0.0011), (-0.003226, -0.01604, 0.0001055), (-0.003604, -0.01459, 0.0002083), (-0.003617, -0.01276, 0.0003429), (-0.003406, -0.01538, 0.0001524), (-0.003793, -0.01368, 0.0002726), (-0.003863, -0.01309, 0.000314), (-0.0005313, -0.02218, 0.0001746), (-0.001181, -0.02166, 0.0003959), (-0.0005383, -0.02215, 0.0003489), (-0.0003934, -0.01467, -0.004518), (-0.001181, -0.02171, 0.0004107), (-0.001114, -0.01269, -0.004921), (-0.0008288, -0.01467, -0.004456), (-0.0001659, 0.009795, -0.007042), (-0.0001659, 0.008566, -0.005356), (-0.0001659, 0.01023, -0.007638), (-0.0001659, 0.009253, -0.006298), (0.0, 0.01036, -0.007822), (-0.0001659, 0.007826, -0.004339), (-0.001212, 0.007289, 0.005397), (-0.003246, 0.007005, -0.002046), (-0.0002516, 0.0345, 0.001898), (-0.0002516, 0.03551, 0.001969), (0.0, 0.0377, 0.002095), (-0.0002516, 0.03645, 0.002036), (-0.0002516, 0.03054, 0.001617), (-0.0002516, 0.02453, 0.001198), (-0.0002516, 0.0273, 0.001388), (-0.0002516, 0.03332, 0.001814), (-0.0002516, 0.02453, -0.0008005), (-0.0002516, 0.0273, -0.0009902), (-0.0002516, 0.03645, -0.001638), (-0.0002516, 0.0345, -0.0015), (-0.0002516, 0.03332, -0.001416), (-0.0002516, 0.03054, -0.001219), (-0.0002516, 0.03551, -0.001571), (0.0, 0.0377, -0.001697), (0.0, -0.009667, 0.004734), (-0.003508, -0.009667, 0.00208), (-0.0003911, -0.009667, 0.004623), (-0.002075, -0.009669, 0.003352), (-0.003663, -0.008736, 0.00217), (-0.001176, -0.006192, 0.005008), (-0.002348, -0.006192, 0.003853), (-0.001811, -0.006192, -0.00636), (0.0, -0.006192, -0.006628), (-0.0004216, -0.006192, 0.005485), (-0.0008671, -0.006192, -0.006567), (-0.005108, -0.006192, 0.0005554), (-0.00282, -0.006192, -0.005824), (-0.0001363, 0.012, 0.006161), (0.0, 0.01161, 0.009465), (-0.0001363, 0.01165, 0.009146), (-0.0001363, 0.01185, 0.007599), (0.0, 0.01203, 0.005924), (-0.0004499, 0.007315, 0.006045), (-0.0001363, 0.007511, 0.006515), (0.0, 0.00522, 0.007343), (-0.0001363, 0.005511, 0.007237), (-0.0005851, -0.02181, 0.0007399), (-0.001517, -0.02146, 0.0002019), (0.0, -0.02184, 0.0009549), (0.0, -0.02202, 0.0007198), (-0.0002536, -0.02214, 0.000483), (-0.001497, -0.0215, 0.0001494), (-0.0002477, -0.02221, 0.0003685), (-0.0006323, -0.02151, 0.000967), (-0.001577, -0.02141, 7.555e-05), (-0.0003757, -0.02011, 0.001802), (-0.0007565, -0.0201, 0.001704), (0.0, -0.02011, 0.001819), (-0.001153, -0.02007, 0.001502), (-0.001541, 0.01922, -0.001456), (-0.001701, 0.01922, 0.001196), (-0.00179, 0.01922, 0.0003603), (-0.001113, 0.01922, 0.002902), (-0.0003352, 0.01922, 0.003781), (-0.001212, 0.01922, -0.002126), (-0.0007512, 0.01922, 0.003456), (-0.0003773, 0.01922, -0.002843), (0.0, 0.01922, -0.002945), (0.0, 0.01922, 0.003882), (-0.001478, 0.01922, 0.002079), (-0.001729, 0.01922, -0.0005722), (-0.0007791, 0.01922, -0.002578), (-0.0007822, 0.01686, -0.002314), (-0.004738, 0.004715, -0.001743), (-0.0001659, 0.007142, -0.0034), (-0.001686, 0.00473, -0.004356), (-0.003932, 0.004687, 0.003116), (-0.003817, 0.004722, -0.00306), (-0.002391, 0.004679, 0.004462), (-0.004944, 0.004696, 0.001589), (-0.001404, 0.004672, 0.005761), (-0.005186, 0.004706, -0.0001208), (-0.002699, 0.004727, -0.003901), (-0.0009416, -0.002562, -0.006685), (0.0, -0.002562, -0.006756), (0.0, 0.002518, 0.006784), (-0.004269, 0.002518, 0.003062), (-0.0004814, 0.002518, 0.006659), (-0.0051, 0.002518, -0.002489), (-0.005602, 0.002518, -0.0006885), (-0.002586, 0.002518, 0.004498), (-0.00141, 0.002518, 0.005844), (-0.005376, 0.002518, 0.001349), (-0.005021, -0.008251, -0.002723), (-0.005144, -0.008944, -0.0007957), (-0.005165, -0.008646, -0.0006381), (-0.005154, -0.008415, -0.0007252), (-0.005018, -0.009012, -0.001744), (-0.005067, -0.008155, -0.001749), (-0.004924, -0.008782, -0.002716), (-0.00492, -0.008505, -0.002905), (0.0, -0.01688, 0.002785), (-0.0004102, -0.01688, 0.002762), (-0.001523, -0.01678, 0.002448), (-0.0008641, -0.01684, 0.00266), (-0.001677, -0.01531, 0.00276), (-0.0005187, -0.02213, -2.862e-05), (-0.0005599, -0.02204, 0.0005947), (-0.001398, -0.02102, 0.0008104), (0.0, -0.02099, 0.00142), (-0.001698, -0.02106, 0.0002132), (-0.001271, -0.02156, 0.0005466), (-0.001143, -0.02184, 4.292e-05), (-0.001232, -0.02162, 0.0004924), (-0.00117, -0.02183, 0.0001704), (-0.001181, -0.02177, 0.0003558), (-0.001153, -0.02179, 0.0002436), (-0.000898, -0.02184, 0.0005566), (-0.0008715, -0.02198, 0.0003804), (-0.0008845, -0.02195, 0.0005065), (-0.0009903, -0.02131, 0.0008904), (-0.0009033, -0.02177, 0.0005324), (-0.0009228, -0.02173, 0.0006031), (-0.0002362, -0.02218, -3.838e-05), (-0.000933, -0.02172, 0.0007008), (-0.0005456, -0.02208, 0.0004517), (-0.0002861, -0.02185, 0.0008169), (-0.0003078, -0.02171, 0.001033), (-0.0002969, -0.02183, 0.0009248), (-0.0002742, -0.02199, 0.0006988), (-0.0003232, -0.0213, 0.001189), (-0.0002708, -0.0221, 0.0006406), (-0.0003106, -0.02153, 0.001061), (-0.0002713, -0.02192, 0.0006822), (-0.0003387, -0.02099, 0.001395), (-0.0005242, -0.01865, -0.002937), (-0.0009286, -0.021, 0.001155), (-0.001013, -0.02115, 0.001015), (-0.001105, -0.02087, 0.001123), (-0.00119, -0.02102, 0.0009836), (-0.0009993, -0.02091, 0.001168), (-0.0009345, -0.02111, 0.001091), (-0.001119, -0.02112, 0.0009704), (-0.001184, -0.02092, 0.001047), (-0.001033, -0.009667, 0.0042), (-0.001089, -0.007833, 0.004644), (-0.001062, -0.008736, 0.004433), (-0.001456, -0.02068, 0.000985), (-0.001803, -0.02084, 0.0002068), (-0.001809, -0.02077, -0.0006572), (-0.0007127, -0.02072, 0.001424), (-0.000352, -0.02073, 0.001534), (-0.001101, -0.02064, 0.001242), (0.0, -0.02073, 0.00156), (-0.0008076, -0.02129, -0.0009303), (-0.0009631, -0.02101, 0.001166), (-0.001033, -0.02113, 0.001051), (-0.001108, -0.0209, 0.00114), (-0.001178, -0.02102, 0.001025), (-0.001021, -0.02093, 0.001177), (-0.0009679, -0.02109, 0.001114), (-0.00112, -0.0211, 0.001014), (-0.001173, -0.02094, 0.001077), (-0.0009848, -0.02101, 0.001112), (-0.001034, -0.0211, 0.00103), (-0.001088, -0.02093, 0.001093), (-0.001137, -0.02102, 0.001012), (-0.001026, -0.02095, 0.00112), (-0.0009882, -0.02107, 0.001075), (-0.001096, -0.02108, 0.001004), (-0.001134, -0.02096, 0.001049), (-0.001211, -0.02089, 0.00102), (-0.001082, -0.02082, 0.001134), (-0.000875, -0.02114, 0.00107), (-0.001133, -0.02115, 0.0009068), (-0.0009936, -0.0212, 0.0009645), (-0.0008638, -0.021, 0.001162), (-0.001231, -0.02102, 0.0009269), (-0.001055, -0.02101, 0.001047), (-0.000939, -0.02088, 0.00119), (-0.0005406, -0.0218, 0.0006412), (0.0, -0.02186, 0.0007162), (-0.001455, -0.02148, 0.000179), (-0.001155, -0.02163, 0.0004056), (-0.0008773, -0.02172, 0.0005389), (-0.000243, -0.02185, 0.0006934), (-0.001905, -0.0185, 5.098e-05), (-0.0028, -0.0172, 4.387e-05), (-0.002796, -0.01757, -0.0009006), (-0.002543, -0.0186, -0.00129), (-0.002281, -0.01956, -0.0008549), (-0.002262, -0.0185, 0.001406), (-0.002601, -0.01753, 0.0009908), (-0.0021, -0.01987, 7.218e-05), (-0.002071, -0.01948, 0.001011), (-0.0002516, 0.02119, 0.003741), (-0.0002516, 0.02242, 0.002724), (-0.0002516, 0.02176, 0.003317), (-0.0002516, 0.02293, 0.001846), (0.0, 0.02089, 0.003872), (-0.0002516, 0.02119, -0.003344), (-0.0002516, 0.02242, -0.002326), (-0.0002516, 0.02176, -0.002919), (-0.0002516, 0.02293, -0.001448), (0.0, 0.02089, -0.003474), (-0.0002516, 0.02338, 0.0001989), (-0.0002516, 0.02321, 0.001099), (-0.0002516, 0.02321, -0.0007012), (-0.0005276, -0.02131, -0.000999), (0.0, -0.02134, -0.001064), (-0.001491, -0.02118, -0.0006746), (-0.0002461, -0.02133, -0.001052), (-0.0007659, -0.02172, -0.0005013), (-0.0005403, -0.02037, -0.001826), (-0.001405, -0.02035, -0.00166), (0.0, -0.02038, -0.001906), (-0.001757, -0.02032, -0.001432), (-0.0008828, -0.02036, -0.001722), (-0.000266, -0.02038, -0.001883), (-0.0004106, -0.01424, 0.003335), (-0.0008957, -0.01419, 0.003197), (-0.00179, -0.01403, 0.002814), (0.0, -0.01425, 0.003364), (-0.003679, -0.01194, 0.0004041), (-0.0005471, -0.01189, -0.005289), (-0.00094, -0.01273, 0.003503), (-0.00342, -0.01167, -0.002647), (-0.0003845, -0.0128, 0.00376), (-0.002946, -0.01228, 0.001789), (0.0, -0.01281, 0.003818), (-0.001876, -0.01259, 0.002957), (-0.002746, -0.01175, -0.003945), (-0.003867, -0.01167, -0.001362), (0.0, -0.0119, -0.005331), (-0.002037, -0.01182, -0.00478), (-0.001261, -0.01187, -0.005146), (-0.0007459, -0.009614, -0.005977), (-0.003262, -0.009614, -0.004482), (-0.002492, -0.009614, -0.005288), (-0.001571, -0.009614, -0.005776), (0.0, -0.009614, -0.006034), (-0.0002559, -0.02091, -0.001442), (-0.0008487, -0.02088, -0.001295), (0.0, -0.02091, -0.001456), (-0.0005364, -0.0209, -0.001385), (-0.001621, -0.02082, -0.001014), (-0.001294, -0.02086, -0.001216), (-0.001028, -0.02169, -0.0004039), (-0.001391, -0.0216, -9.078e-05), (-0.001429, -0.02157, -4.709e-06), (-0.0005089, -0.02174, -0.000579), (-0.00126, -0.02164, -0.0002405), (-0.0002383, -0.02175, -0.0006223), (0.0, -0.02176, -0.0006387), (-0.003227, -0.01091, 0.001948), (-0.0009935, -0.01098, 0.003884), (0.0, -0.01063, -0.005737), (-0.003025, -0.01068, -0.004234), (-0.001992, -0.01095, 0.003172), (-0.0003885, -0.01099, 0.004252), (-0.001445, -0.01064, -0.005494), (-0.004014, -0.01085, 0.0004041), (-0.004237, -0.01078, -0.001489), (-0.002298, -0.01065, -0.00505), (-0.000667, -0.01063, -0.005682), (0.0, -0.01099, 0.004352), (-0.003785, -0.01073, -0.002881)], [], [(13, 0, 20, 21), (18, 15, 14, 1), (5, 23, 43, 39), (16, 10, 2, 17), (16, 9, 45, 33), (4, 46, 30, 7), (24, 25, 23, 5), (22, 15, 21, 37), (1, 14, 25, 12), (9, 16, 17, 3), (21, 20, 8, 37), (14, 15, 22, 6), (38, 45, 9, 3), (6, 41, 43, 23), (20, 0, 28, 11), (15, 18, 13, 21), (32, 29, 11, 28), (30, 44, 8, 7), (19, 24, 29, 32), (2, 35, 36, 27), (39, 43, 38, 42), (35, 40, 34, 44), (14, 6, 23, 25), (41, 45, 38, 43), (31, 17, 2, 27), (35, 44, 30, 36), (29, 4, 7, 11), (26, 3, 17, 31), (20, 11, 7, 8), (24, 5, 4, 29), (12, 25, 24, 19), (42, 26, 31, 47), (34, 37, 8, 44), (34, 48, 22, 37), (45, 41, 48, 33), (6, 22, 48, 41), (5, 39, 46, 4), (47, 31, 27, 36), (46, 47, 36, 30), (40, 33, 48, 34), (33, 40, 10, 16), (38, 3, 26, 42), (42, 47, 46, 39), (35, 2, 10, 40), (65, 71, 90, 53), (58, 57, 56, 55), (79, 77, 57, 58), (80, 78, 59, 60), (86, 80, 60, 82), (93, 81, 87, 63), (82, 60, 51, 49), (72, 75, 81, 93), (91, 72, 93, 96), (60, 59, 54, 51), (79, 307, 304, 77), (75, 53, 94, 81), (55, 56, 66, 65), (49, 51, 61, 83), (53, 90, 95, 94), (51, 54, 64, 61), (67, 89, 85, 73), (89, 70, 74, 85), (71, 74, 70, 69), (73, 76, 68, 67), (61, 64, 76, 73), (65, 66, 74, 71), (83, 61, 73, 85), (97, 95, 90, 50), (92, 303, 195, 96), (96, 195, 306, 91), (84, 52, 68, 76), (77, 304, 194, 86), (58, 55, 75, 72), (81, 94, 62, 87), (88, 69, 70, 89), (56, 49, 83, 66), (94, 95, 84, 62), (91, 306, 307, 79), (77, 86, 82, 57), (57, 82, 49, 56), (52, 84, 95, 97), (66, 83, 85, 74), (80, 305, 302, 78), (62, 84, 76, 64), (87, 62, 64, 54), (96, 93, 63, 92), (55, 65, 53, 75), (88, 89, 67, 68), (71, 69, 50, 90), (88, 97, 50, 69), (78, 302, 303, 92), (79, 58, 72, 91), (63, 87, 54, 59), (88, 68, 52, 97), (92, 63, 59, 78), (111, 116, 117, 110), (487, 130, 124, 488), (653, 655, 111, 110), (101, 109, 102, 120), (104, 113, 112, 100), (654, 653, 110, 109), (98, 155, 489, 486), (660, 130, 487, 661), (488, 124, 98, 486), (105, 121, 810, 822), (101, 120, 811, 845), (108, 153, 485, 125), (117, 116, 112, 113), (120, 106, 816, 811), (126, 114, 113, 104), (110, 117, 102, 109), (126, 104, 127, 129), (120, 102, 114, 106), (652, 654, 109, 101), (485, 484, 128, 125), (102, 117, 113, 114), (652, 101, 845, 1472), (123, 127, 104, 100), (106, 105, 822, 816), (484, 483, 122, 128), (489, 155, 122, 483), (106, 114, 126, 105), (121, 105, 126, 129), (141, 140, 147, 146), (657, 140, 141, 659), (132, 150, 133, 139), (135, 131, 142, 143), (658, 139, 140, 657), (112, 486, 489, 100), (659, 141, 490, 662), (136, 859, 849, 151), (132, 880, 850, 150), (151, 849, 1296, 157), (490, 141, 146, 491), (147, 143, 142, 146), (150, 850, 853, 137), (154, 135, 143, 144), (140, 139, 133, 147), (154, 158, 156, 135), (150, 137, 144, 133), (656, 132, 139, 658), (142, 131, 494, 495), (158, 492, 496, 156), (133, 144, 143, 147), (656, 1477, 880, 132), (152, 131, 135, 156), (137, 853, 859, 136), (131, 152, 493, 494), (146, 142, 495, 491), (137, 136, 154, 144), (156, 496, 493, 152), (157, 492, 158, 151), (151, 158, 154, 136), (217, 455, 179, 363), (421, 398, 507, 267), (243, 445, 443, 344), (527, 318, 254, 530), (165, 349, 355, 206), (348, 346, 303, 302), (415, 321, 359, 343), (993, 277, 513, 1317), (347, 350, 307, 306), (340, 347, 354, 353), (502, 171, 411, 422), (1305, 919, 414, 505), (324, 201, 365, 314), (415, 343, 361, 481), (674, 214, 680, 681), (240, 711, 703, 687), (251, 535, 208, 209), (417, 907, 1330, 521), (167, 177, 570, 170), (269, 333, 331, 223), (698, 666, 312, 388), (378, 605, 603, 499), (589, 1184, 913, 591), (586, 1026, 1321, 587), (1166, 582, 393, 923), (502, 222, 320, 501), (196, 180, 418, 338), (530, 528, 373, 252), (1246, 1243, 380, 413), (439, 1101, 1341, 528), (897, 441, 472, 904), (264, 192, 187, 258), (903, 416, 366, 1095), (261, 260, 189, 193), (503, 397, 401, 505), (256, 399, 238, 421), (266, 243, 344, 297), (323, 536, 540, 482), (448, 327, 407, 367), (227, 455, 217, 360), (179, 220, 359, 363), (462, 227, 360, 339), (263, 259, 173, 175), (526, 525, 420, 248), (209, 208, 180, 185), (343, 359, 220, 386), (388, 312, 375, 566), (588, 592, 988, 1322), (365, 369, 311, 325), (330, 203, 522, 523), (704, 702, 677, 681), (672, 673, 677, 679), (389, 574, 575, 392), (579, 394, 519, 329), (503, 507, 398, 397), (315, 256, 421, 267), (705, 1538, 1502, 679), (604, 171, 502, 501), (673, 674, 681, 677), (222, 275, 294, 297), (993, 886, 242, 277), (503, 505, 414, 159), (323, 482, 339, 360), (315, 265, 276, 256), (296, 295, 351, 352), (457, 461, 525, 526), (198, 294, 317, 199), (361, 356, 453, 197), (339, 482, 164, 338), (452, 358, 529, 534), (466, 364, 273, 464), (324, 314, 371, 181), (344, 443, 449, 320), (210, 249, 252, 207), (167, 169, 236, 177), (703, 711, 678, 682), (223, 404, 268, 269), (530, 254, 439, 528), (337, 474, 685, 684), (346, 354, 195, 303), (548, 242, 886, 1358), (260, 262, 191, 189), (246, 200, 697, 696), (257, 186, 192, 264), (310, 273, 364, 406), (448, 562, 564, 327), (407, 565, 374, 372), (257, 172, 226, 261), (259, 188, 191, 262), (645, 644, 231, 235), (647, 646, 228, 234), (649, 648, 230, 233), (651, 650, 229, 232), (646, 645, 235, 228), (650, 647, 234, 229), (644, 649, 233, 231), (648, 651, 232, 230), (187, 190, 263, 258), (560, 381, 400, 561), (398, 419, 362, 397), (481, 361, 197, 511), (376, 219, 674, 673), (503, 159, 408, 507), (334, 708, 711, 240), (1025, 991, 516, 590), (500, 410, 255, 411), (513, 280, 1036, 1317), (468, 331, 333, 465), (1382, 1184, 589, 593), (587, 1321, 987, 585), (168, 639, 391, 396), (526, 533, 458, 457), (247, 278, 282, 512), (440, 425, 538, 340), (266, 551, 552, 243), (527, 532, 319, 318), (180, 208, 221, 418), (357, 249, 210, 253), (213, 253, 220, 179), (251, 209, 949, 996), (380, 498, 603, 605), (342, 353, 354, 346), (165, 295, 161, 409), (222, 297, 344, 320), (173, 259, 262, 218), (186, 257, 261, 193), (172, 257, 264, 174), (588, 423, 182, 592), (406, 309, 369, 405), (190, 188, 259, 263), (464, 273, 335, 467), (174, 264, 258, 184), (331, 468, 467, 335), (401, 397, 362, 237), (256, 383, 400, 399), (560, 558, 385, 381), (159, 342, 301, 408), (265, 160, 241, 506), (561, 400, 383, 554), (399, 400, 381, 240), (332, 336, 465, 333), (166, 271, 269, 268), (164, 341, 196, 338), (332, 683, 675, 336), (324, 166, 268, 201), (404, 223, 225, 310), (604, 605, 378, 171), (572, 583, 581, 176), (472, 244, 1155, 904), (245, 392, 697, 200), (329, 519, 224, 328), (516, 991, 915, 518), (236, 579, 329, 177), (345, 162, 206, 355), (558, 555, 379, 385), (559, 384, 382, 557), (255, 506, 422, 411), (282, 1038, 1034, 279), (280, 281, 285, 284), (513, 512, 281, 280), (321, 163, 363, 359), (1036, 280, 284, 1043), (279, 1034, 1041, 283), (281, 279, 283, 285), (283, 1041, 1046, 286), (285, 283, 286, 287), (287, 298, 284, 285), (286, 1046, 1050, 288), (287, 286, 288, 290), (287, 290, 289, 298), (290, 288, 508, 510), (289, 290, 510, 509), (288, 1050, 1314, 508), (1311, 509, 292, 1057), (291, 1055, 1059, 293), (293, 1059, 1057, 292), (1053, 1048, 298, 289), (354, 347, 306, 195), (545, 538, 341, 164), (284, 298, 1048, 1043), (539, 321, 415, 541), (219, 270, 214, 674), (480, 427, 431, 477), (164, 482, 540, 545), (428, 1069, 1068, 427), (429, 537, 480, 426), (477, 431, 433, 479), (427, 1068, 1072, 431), (431, 1072, 1074, 433), (479, 433, 435, 476), (433, 1074, 1076, 435), (437, 478, 1277, 1077), (476, 435, 436, 478), (478, 436, 1078, 1277), (435, 1076, 1078, 436), (299, 387, 425, 446), (1018, 401, 237, 981), (296, 317, 241, 160), (348, 302, 305, 349), (304, 307, 350, 345), (194, 304, 345, 355), (245, 274, 389, 392), (316, 311, 369, 309), (607, 606, 568, 569), (169, 167, 245, 200), (608, 607, 569, 246), (172, 316, 309, 226), (440, 340, 353, 444), (1032, 197, 453, 1109), (209, 185, 1105, 949), (500, 497, 239, 410), (548, 445, 243, 552), (371, 314, 402, 370), (337, 166, 324, 181), (418, 221, 460, 462), (416, 202, 376, 366), (223, 331, 335, 225), (271, 332, 333, 269), (554, 383, 384, 559), (701, 704, 681, 680), (688, 689, 362, 419), (321, 539, 542, 163), (556, 557, 382, 412), (340, 300, 350, 347), (425, 887, 994, 446), (163, 215, 217, 363), (541, 415, 481, 543), (305, 194, 355, 349), (345, 350, 300, 162), (442, 196, 341, 387), (352, 199, 317, 296), (443, 1098, 1080, 449), (206, 351, 295, 165), (527, 530, 252, 249), (454, 211, 216, 460), (185, 180, 196, 442), (536, 544, 550, 549), (544, 542, 553, 550), (535, 251, 531, 534), (301, 348, 349, 165), (446, 994, 1069, 428), (323, 360, 217, 215), (301, 342, 346, 348), (445, 1005, 1098, 443), (372, 447, 367, 407), (406, 364, 226, 309), (326, 202, 372, 374), (416, 903, 1162, 447), (202, 326, 219, 376), (225, 335, 273, 310), (463, 226, 364, 466), (161, 295, 296, 160), (470, 580, 576, 473), (272, 326, 374, 451), (451, 368, 464, 467), (294, 275, 241, 317), (1199, 1374, 562, 448), (368, 450, 466, 464), (531, 251, 996, 1340), (276, 255, 382, 384), (255, 410, 412, 382), (256, 276, 384, 383), (239, 334, 385, 379), (334, 240, 381, 385), (378, 499, 497, 500), (238, 687, 688, 419), (515, 572, 176, 168), (258, 263, 175, 184), (532, 527, 249, 357), (689, 686, 237, 362), (536, 323, 215, 544), (441, 897, 1506, 676), (666, 695, 178, 312), (695, 699, 377, 178), (517, 473, 574, 389), (183, 244, 472, 475), (578, 577, 575, 574), (640, 470, 391, 639), (278, 889, 1038, 282), (320, 449, 504, 501), (507, 408, 409, 267), (408, 301, 165, 409), (325, 402, 314, 365), (1241, 367, 447, 1162), (473, 576, 578, 574), (405, 201, 268, 404), (310, 406, 405, 404), (313, 450, 368, 565), (365, 201, 405, 369), (505, 401, 1018, 1305), (326, 272, 270, 219), (421, 238, 419, 398), (410, 239, 379, 412), (211, 248, 456, 216), (1526, 700, 390, 1231), (1095, 366, 672, 1495), (203, 417, 521, 522), (634, 395, 394, 631), (441, 474, 475, 472), (327, 564, 563, 313), (207, 252, 373, 459), (460, 216, 227, 462), (207, 459, 453, 356), (221, 208, 535, 322), (380, 1243, 1297, 498), (687, 238, 399, 240), (642, 585, 987, 1454), (699, 696, 571, 377), (343, 386, 356, 361), (414, 546, 342, 159), (244, 204, 908, 1155), (1066, 442, 424, 890), (424, 299, 537, 429), (890, 424, 429, 1070), (1070, 429, 426, 1067), (1067, 426, 430, 1071), (1071, 430, 432, 1073), (1073, 432, 434, 1075), (1075, 434, 437, 1077), (894, 440, 444, 1000), (438, 531, 1340, 1100), (246, 569, 169, 200), (319, 119, 118, 318), (202, 416, 447, 372), (1199, 448, 367, 1241), (474, 441, 676, 685), (521, 1330, 1426, 610), (265, 506, 255, 276), (411, 171, 378, 500), (173, 330, 523, 175), (327, 313, 565, 407), (212, 469, 566, 375), (266, 297, 294, 198), (1032, 889, 278, 197), (198, 547, 551, 266), (460, 221, 322, 454), (198, 199, 553, 547), (185, 442, 1066, 1105), (420, 357, 253, 213), (373, 1212, 950, 459), (338, 418, 462, 339), (216, 456, 455, 227), (210, 207, 356, 386), (318, 118, 115, 254), (115, 107, 439, 254), (272, 468, 465, 270), (451, 467, 468, 272), (218, 463, 466, 450), (463, 218, 262, 260), (336, 214, 270, 465), (226, 463, 260, 261), (537, 299, 446, 428), (390, 388, 566, 582), (312, 178, 377, 375), (99, 103, 461, 457), (205, 471, 469, 212), (311, 316, 669, 668), (182, 423, 576, 580), (393, 582, 566, 469), (1026, 586, 591, 913), (205, 573, 575, 577), (481, 511, 242, 543), (474, 337, 181, 475), (537, 428, 427, 480), (163, 542, 544, 215), (183, 475, 181, 371), (434, 432, 479, 476), (434, 476, 478, 437), (894, 887, 425, 440), (432, 430, 477, 479), (455, 456, 213, 179), (134, 458, 250, 149), (148, 149, 250, 358), (148, 358, 452, 145), (138, 145, 452, 438), (852, 138, 438, 1100), (520, 396, 391, 517), (245, 167, 170, 274), (515, 168, 396, 520), (121, 153, 1283, 810), (127, 123, 483, 484), (129, 127, 484, 485), (116, 488, 486, 112), (655, 661, 487, 111), (153, 121, 129, 485), (487, 488, 116, 111), (100, 489, 483, 123), (128, 122, 493, 496), (491, 124, 130, 490), (494, 155, 98, 495), (124, 491, 495, 98), (660, 662, 490, 130), (108, 125, 492, 157), (1283, 153, 108, 812), (493, 122, 155, 494), (492, 125, 128, 496), (1296, 812, 108, 157), (497, 499, 704, 701), (499, 603, 702, 704), (498, 1297, 1538, 705), (497, 701, 707, 239), (422, 275, 222, 502), (161, 315, 267, 409), (422, 506, 241, 275), (504, 449, 1080, 1129), (161, 160, 265, 315), (1129, 1246, 413, 504), (293, 292, 509, 510), (1314, 1055, 291, 508), (1053, 289, 509, 1311), (508, 291, 293, 510), (278, 247, 511, 197), (277, 242, 511, 247), (277, 247, 512, 513), (282, 279, 281, 512), (923, 393, 518, 915), (570, 328, 583, 572), (641, 640, 176, 581), (170, 570, 572, 515), (391, 470, 473, 517), (584, 577, 578, 567), (1231, 390, 582, 1166), (274, 520, 517, 389), (170, 515, 520, 274), (319, 532, 525, 461), (213, 456, 248, 420), (386, 220, 253, 210), (458, 533, 524, 250), (524, 533, 211, 454), (1109, 453, 459, 950), (534, 531, 438, 452), (322, 529, 524, 454), (1212, 373, 528, 1341), (248, 211, 533, 526), (322, 535, 534, 529), (529, 358, 250, 524), (532, 357, 420, 525), (424, 442, 387, 299), (242, 548, 552, 543), (162, 300, 545, 540), (551, 541, 543, 552), (547, 539, 541, 551), (300, 340, 538, 545), (426, 480, 477, 430), (341, 538, 425, 387), (1357, 1000, 444, 546), (546, 444, 353, 342), (1357, 546, 414, 919), (445, 548, 1358, 1005), (351, 206, 162, 549), (550, 553, 199, 352), (547, 553, 542, 539), (536, 549, 162, 540), (1101, 439, 107, 813), (457, 458, 134, 99), (0, 561, 554, 28), (12, 19, 557, 556), (32, 559, 557, 19), (28, 554, 559, 32), (13, 560, 561, 0), (13, 18, 558, 560), (1, 12, 556, 555), (18, 1, 555, 558), (555, 556, 412, 379), (351, 549, 550, 352), (86, 194, 305, 80), (907, 417, 562, 1374), (417, 203, 564, 562), (564, 203, 330, 563), (330, 173, 218, 563), (313, 563, 218, 450), (451, 374, 565, 368), (668, 669, 693, 694), (569, 568, 236, 169), (325, 670, 370, 402), (377, 571, 212, 375), (635, 598, 601, 632), (316, 172, 174, 669), (670, 668, 694, 691), (177, 329, 328, 570), (205, 212, 571, 573), (518, 393, 469, 471), (584, 516, 518, 471), (576, 423, 567, 578), (638, 641, 581, 514), (328, 224, 308, 583), (583, 308, 514, 581), (584, 471, 205, 577), (423, 588, 590, 567), (395, 593, 589, 394), (224, 586, 587, 308), (591, 586, 224, 519), (308, 587, 585, 514), (394, 589, 591, 519), (638, 514, 585, 642), (584, 567, 590, 516), (609, 522, 521, 610), (588, 1322, 1025, 590), (325, 311, 668, 670), (183, 371, 370, 594), (204, 244, 183, 594), (611, 523, 522, 609), (631, 394, 579, 633), (632, 601, 596, 633), (175, 523, 611, 606), (605, 604, 413, 380), (498, 705, 702, 603), (504, 413, 604, 501), (184, 175, 606, 607), (174, 184, 607, 608), (395, 609, 610, 593), (610, 1426, 1382, 593), (629, 630, 597, 602), (637, 609, 395, 634), (691, 694, 403, 612), (693, 608, 246, 664), (1482, 665, 700, 1526), (635, 629, 602, 598), (630, 611, 609, 637), (602, 597, 615, 620), (601, 598, 616, 619), (600, 596, 614, 618), (599, 595, 613, 617), (598, 602, 620, 616), (596, 601, 619, 614), (595, 600, 618, 613), (597, 599, 617, 615), (620, 615, 623, 628), (619, 616, 624, 627), (618, 614, 622, 626), (617, 613, 621, 625), (616, 620, 628, 624), (614, 619, 627, 622), (613, 618, 626, 621), (615, 617, 625, 623), (597, 630, 637, 599), (568, 606, 629, 635), (599, 637, 634, 595), (606, 611, 630, 629), (236, 632, 633, 579), (600, 631, 633, 596), (568, 635, 632, 236), (595, 634, 631, 600), (622, 627, 624, 636), (621, 626, 622, 636), (623, 625, 621, 636), (624, 628, 623, 636), (103, 119, 319, 461), (669, 174, 608, 693), (182, 638, 642, 592), (182, 580, 641, 638), (580, 470, 640, 641), (592, 642, 1454, 988), (176, 640, 639, 168), (233, 230, 643, 231), (229, 234, 228, 643), (230, 232, 229, 643), (235, 231, 643, 228), (188, 190, 651, 648), (189, 191, 649, 644), (187, 192, 647, 650), (186, 193, 645, 646), (190, 187, 650, 651), (191, 188, 648, 649), (192, 186, 646, 647), (193, 189, 644, 645), (99, 134, 662, 660), (119, 103, 661, 655), (138, 852, 1477, 656), (138, 656, 658, 145), (149, 659, 662, 134), (145, 658, 657, 148), (148, 657, 659, 149), (107, 652, 1472, 813), (107, 115, 654, 652), (99, 660, 661, 103), (115, 118, 653, 654), (118, 119, 655, 653), (664, 246, 696, 699), (694, 693, 664, 403), (663, 612, 666, 698), (692, 691, 612, 663), (690, 692, 663, 665), (1488, 671, 690, 1516), (671, 1488, 908, 204), (670, 667, 594, 370), (667, 671, 204, 594), (1495, 672, 679, 1502), (673, 672, 366, 376), (709, 703, 682, 684), (702, 705, 679, 677), (684, 682, 166, 337), (711, 708, 683, 678), (675, 680, 214, 336), (707, 701, 680, 675), (706, 709, 684, 685), (678, 683, 332, 271), (1529, 710, 676, 1506), (710, 706, 685, 676), (682, 678, 271, 166), (686, 1513, 981, 237), (688, 687, 703, 709), (1513, 686, 710, 1529), (689, 688, 709, 706), (686, 689, 706, 710), (700, 698, 388, 390), (697, 392, 575, 573), (696, 697, 573, 571), (665, 663, 698, 700), (612, 403, 695, 666), (1516, 690, 665, 1482), (692, 690, 671, 667), (691, 692, 667, 670), (403, 664, 699, 695), (683, 708, 707, 675), (707, 708, 334, 239), (725, 733, 732, 712), (730, 713, 726, 727), (717, 751, 755, 735), (728, 729, 714, 722), (728, 745, 757, 721), (716, 719, 742, 758), (736, 717, 735, 737), (734, 749, 733, 727), (713, 724, 737, 726), (721, 715, 729, 728), (733, 749, 720, 732), (726, 718, 734, 727), (750, 715, 721, 757), (718, 735, 755, 753), (732, 723, 740, 712), (727, 733, 725, 730), (744, 740, 723, 741), (742, 719, 720, 756), (731, 744, 741, 736), (714, 739, 748, 747), (751, 754, 750, 755), (747, 756, 746, 752), (726, 737, 735, 718), (753, 755, 750, 757), (743, 739, 714, 729), (747, 748, 742, 756), (741, 723, 719, 716), (738, 743, 729, 715), (732, 720, 719, 723), (736, 741, 716, 717), (724, 731, 736, 737), (754, 759, 743, 738), (746, 756, 720, 749), (746, 749, 734, 760), (757, 745, 760, 753), (718, 753, 760, 734), (717, 716, 758, 751), (759, 748, 739, 743), (758, 742, 748, 759), (752, 746, 760, 745), (745, 728, 722, 752), (750, 754, 738, 715), (754, 751, 758, 759), (747, 752, 722, 714), (777, 765, 802, 783), (770, 767, 768, 769), (791, 770, 769, 789), (792, 772, 771, 790), (798, 794, 772, 792), (805, 775, 799, 793), (794, 761, 763, 772), (784, 805, 793, 787), (803, 808, 805, 784), (772, 763, 766, 771), (791, 789, 1084, 1087), (787, 793, 806, 765), (767, 777, 778, 768), (761, 795, 773, 763), (765, 806, 807, 802), (763, 773, 776, 766), (779, 785, 797, 801), (801, 797, 786, 782), (783, 781, 782, 786), (785, 779, 780, 788), (773, 785, 788, 776), (777, 783, 786, 778), (795, 797, 785, 773), (809, 762, 802, 807), (804, 808, 934, 1083), (808, 803, 1086, 934), (796, 788, 780, 764), (789, 798, 933, 1084), (770, 784, 787, 767), (793, 799, 774, 806), (800, 801, 782, 781), (768, 778, 795, 761), (806, 774, 796, 807), (803, 791, 1087, 1086), (789, 769, 794, 798), (769, 768, 761, 794), (764, 809, 807, 796), (778, 786, 797, 795), (792, 790, 1082, 1085), (774, 776, 788, 796), (799, 766, 776, 774), (808, 804, 775, 805), (767, 787, 765, 777), (800, 780, 779, 801), (783, 802, 762, 781), (800, 781, 762, 809), (790, 804, 1083, 1082), (791, 803, 784, 770), (775, 771, 766, 799), (800, 809, 764, 780), (804, 790, 771, 775), (829, 828, 835, 834), (1286, 1287, 842, 851), (1469, 828, 829, 1471), (818, 838, 819, 827), (821, 817, 830, 831), (1470, 827, 828, 1469), (814, 1285, 1288, 879), (1478, 1479, 1286, 851), (1287, 1285, 814, 842), (823, 822, 810, 839), (818, 845, 811, 838), (826, 843, 1284, 877), (835, 831, 830, 834), (838, 811, 816, 824), (844, 821, 831, 832), (828, 827, 819, 835), (844, 848, 846, 821), (838, 824, 832, 819), (1468, 818, 827, 1470), (1284, 843, 847, 1282), (819, 832, 831, 835), (1468, 1472, 845, 818), (841, 817, 821, 846), (824, 816, 822, 823), (1282, 847, 840, 1281), (1288, 1281, 840, 879), (824, 823, 844, 832), (839, 848, 844, 823), (865, 870, 871, 864), (1474, 1476, 865, 864), (855, 863, 856, 874), (858, 867, 866, 854), (1475, 1474, 864, 863), (830, 817, 1288, 1285), (1476, 1480, 1289, 865), (860, 875, 849, 859), (855, 874, 850, 880), (875, 882, 1296, 849), (1289, 1290, 870, 865), (871, 870, 866, 867), (874, 861, 853, 850), (878, 868, 867, 858), (864, 871, 856, 863), (878, 858, 881, 883), (874, 856, 868, 861), (1473, 1475, 863, 855), (866, 1294, 1293, 854), (883, 881, 1295, 1291), (856, 871, 867, 868), (1473, 855, 880, 1477), (876, 881, 858, 854), (861, 860, 859, 853), (854, 1293, 1292, 876), (870, 1290, 1294, 866), (861, 868, 878, 860), (881, 876, 1292, 1295), (882, 875, 883, 1291), (875, 860, 878, 883), (958, 1150, 916, 1252), (1214, 1017, 1309, 1189), (985, 1131, 1237, 1239), (1335, 1338, 1003, 1102), (895, 945, 1142, 1136), (1135, 1082, 1083, 1133), (1207, 1130, 1146, 1106), (993, 1317, 1318, 1030), (1134, 1086, 1087, 1137), (1126, 1140, 1141, 1134), (1303, 1215, 1203, 902), (1305, 1307, 1206, 919), (1110, 1094, 1152, 940), (1207, 1279, 1148, 1130), (1494, 1503, 1501, 955), (982, 1510, 1530, 1539), (999, 948, 947, 1345), (1209, 1328, 1330, 907), (898, 901, 1384, 912), (1020, 964, 1117, 1119), (1523, 1178, 1092, 1485), (1168, 1300, 1417, 1419), (1403, 1405, 913, 1184), (1400, 1401, 1321, 1026), (1166, 923, 1183, 1396), (1303, 1302, 1104, 963), (935, 1124, 1210, 917), (1338, 1001, 1161, 1336), (1246, 1205, 1170, 1243), (1233, 1336, 1341, 1101), (897, 904, 1269, 1235), (1014, 1008, 926, 931), (903, 1095, 1153, 1208), (1011, 932, 928, 1010), (1304, 1307, 1192, 1188), (1006, 1214, 979, 1190), (1016, 1063, 1131, 985), (1108, 1280, 1350, 1346), (1244, 1154, 1198, 1113), (968, 1147, 958, 1252), (916, 1150, 1146, 961), (1259, 1125, 1147, 968), (1013, 910, 906, 1009), (1334, 995, 1213, 1333), (948, 924, 917, 947), (1130, 1176, 961, 1146), (1178, 1379, 1164, 1092), (1402, 1322, 988, 1406), (1152, 1111, 1091, 1157), (1116, 1331, 1329, 942), (1531, 1503, 1498, 1528), (1492, 1500, 1498, 1493), (1179, 1182, 1389, 1388), (1393, 1115, 1326, 1185), (1304, 1188, 1189, 1309), (1096, 1017, 1214, 1006), (1532, 1500, 1502, 1538), (1418, 1302, 1303, 902), (1493, 1498, 1503, 1494), (963, 1063, 1060, 1028), (993, 1030, 984, 886), (1304, 884, 1206, 1307), (1108, 1147, 1125, 1280), (1096, 1006, 1029, 1015), (1062, 1139, 1138, 1061), (1254, 1334, 1333, 1258), (937, 938, 1099, 1060), (1148, 936, 1250, 1143), (1125, 1124, 893, 1280), (1249, 1344, 1337, 1145), (1263, 1261, 1024, 1151), (1110, 918, 1159, 1094), (1131, 1104, 1245, 1237), (951, 946, 1001, 997), (898, 912, 977, 900), (1530, 1504, 1499, 1539), (964, 1020, 1019, 1195), (1338, 1336, 1233, 1003), (1123, 1507, 1508, 1271), (1133, 1083, 934, 1141), (1360, 1358, 886, 984), (1010, 928, 930, 1012), (990, 1521, 1522, 939), (1007, 1014, 931, 925), (1090, 1197, 1151, 1024), (1244, 1113, 1377, 1375), (1198, 1160, 1163, 1378), (1007, 1011, 967, 905), (1009, 1012, 930, 927), (1461, 976, 972, 1460), (1463, 975, 969, 1462), (1465, 974, 971, 1464), (1467, 973, 970, 1466), (1462, 969, 976, 1461), (1466, 970, 975, 1463), (1460, 972, 974, 1465), (1464, 971, 973, 1467), (926, 1008, 1013, 929), (1372, 1373, 1191, 1171), (1189, 1188, 1149, 1211), (1279, 1315, 936, 1148), (1165, 1493, 1494, 960), (1304, 1309, 1200, 884), (1120, 982, 1539, 1535), (1025, 1404, 1323, 991), (1301, 1203, 1004, 1202), (1318, 1317, 1036, 1035), (1265, 1262, 1119, 1117), (1382, 1407, 1403, 1184), (1401, 1399, 987, 1321), (899, 1187, 1181, 1455), (1334, 1254, 1255, 1343), (992, 1316, 1039, 1031), (1234, 1126, 1348, 1218), (1016, 985, 1364, 1363), (1335, 1102, 1103, 1342), (917, 1210, 962, 947), (1144, 1002, 951, 997), (954, 916, 961, 1002), (999, 996, 949, 948), (1170, 1419, 1417, 1299), (1128, 1133, 1141, 1140), (895, 1201, 888, 1061), (963, 1104, 1131, 1063), (906, 959, 1012, 1009), (925, 932, 1011, 1007), (905, 909, 1014, 1007), (1402, 1406, 920, 1216), (1197, 1196, 1157, 1089), (929, 1013, 1009, 927), (1261, 1264, 1121, 1024), (909, 922, 1008, 1014), (1117, 1121, 1264, 1265), (1192, 978, 1149, 1188), (1006, 1190, 1191, 1173), (1372, 1171, 1175, 1370), (884, 1200, 1081, 1128), (1015, 1308, 983, 885), (1373, 1366, 1173, 1191), (1190, 982, 1171, 1191), (1118, 1119, 1262, 1122), (896, 1019, 1020, 1022), (893, 1124, 935, 1127), (1118, 1122, 1496, 1505), (1110, 940, 1019, 896), (1195, 1090, 966, 964), (1418, 902, 1168, 1419), (1386, 911, 1395, 1397), (1269, 904, 1155, 986), (989, 939, 1522, 1182), (1115, 1114, 965, 1326), (1323, 1325, 915, 991), (977, 912, 1115, 1393), (1132, 1142, 945, 891), (1370, 1175, 1169, 1367), (1371, 1369, 1172, 1174), (1004, 1203, 1215, 1308), (1039, 1033, 1034, 1038), (1035, 1042, 1044, 1037), (1318, 1035, 1037, 1316), (1106, 1146, 1150, 892), (1036, 1043, 1042, 1035), (1033, 1040, 1041, 1034), (1037, 1044, 1040, 1033), (1040, 1045, 1046, 1041), (1044, 1047, 1045, 1040), (1047, 1044, 1042, 1064), (1045, 1049, 1050, 1046), (1047, 1052, 1049, 1045), (1047, 1064, 1051, 1052), (1052, 1313, 1310, 1049), (1051, 1312, 1313, 1052), (1049, 1310, 1314, 1050), (1311, 1057, 1056, 1312), (1054, 1058, 1059, 1055), (1058, 1056, 1057, 1059), (1053, 1051, 1064, 1048), (1141, 934, 1086, 1134), (1355, 893, 1127, 1348), (1042, 1043, 1048, 1064), (1349, 1351, 1207, 1106), (960, 1494, 955, 1021), (1278, 1274, 1224, 1220), (893, 1355, 1350, 1280), (1221, 1220, 1068, 1069), (1222, 1219, 1278, 1347), (1274, 1276, 1226, 1224), (1220, 1224, 1072, 1068), (1224, 1226, 1074, 1072), (1276, 1273, 1228, 1226), (1226, 1228, 1076, 1074), (1230, 1077, 1277, 1275), (1273, 1275, 1229, 1228), (1275, 1277, 1078, 1229), (1228, 1229, 1078, 1076), (1065, 1240, 1218, 1177), (1018, 981, 978, 1192), (1062, 885, 983, 1099), (1135, 1136, 1085, 1082), (1084, 1132, 1137, 1087), (933, 1142, 1132, 1084), (989, 1182, 1179, 1027), (1097, 1089, 1157, 1091), (1421, 1383, 1381, 1420), (900, 939, 989, 898), (1422, 990, 1383, 1421), (905, 967, 1089, 1097), (1234, 1238, 1140, 1126), (1032, 1109, 1250, 936), (948, 949, 1105, 924), (1301, 1202, 980, 1298), (1360, 1364, 985, 1239), (1159, 1158, 1193, 1094), (1123, 918, 1110, 896), (1210, 1259, 1257, 962), (1208, 1153, 1165, 941), (964, 966, 1121, 1117), (1022, 1020, 1119, 1118), (1366, 1371, 1174, 1173), (1527, 1501, 1503, 1531), (1511, 1211, 1149, 1512), (1106, 892, 1352, 1349), (1368, 1204, 1172, 1369), (1126, 1134, 1137, 1079), (1218, 1240, 994, 887), (892, 1150, 958, 956), (1351, 1353, 1279, 1207), (1085, 1136, 1142, 933), (1132, 891, 1079, 1137), (1236, 1177, 1127, 935), (1139, 1062, 1099, 938), (1237, 1245, 1080, 1098), (945, 895, 1061, 1138), (1335, 997, 1001, 1338), (1251, 1257, 957, 952), (924, 1236, 935, 917), (1346, 1361, 1362, 1354), (1354, 1362, 1365, 1352), (1345, 1344, 1339, 999), (1081, 895, 1136, 1135), (1240, 1221, 1069, 994), (1108, 956, 958, 1147), (1081, 1135, 1133, 1128), (1239, 1237, 1098, 1005), (1160, 1198, 1154, 1242), (1197, 1089, 967, 1151), (1112, 1163, 1160, 941), (1208, 1242, 1162, 903), (941, 1165, 960, 1112), (966, 1090, 1024, 1121), (1260, 1263, 1151, 967), (888, 885, 1062, 1061), (1267, 1270, 1390, 1394), (1023, 1248, 1163, 1112), (1248, 1264, 1261, 1156), (1060, 1099, 983, 1028), (1199, 1244, 1375, 1374), (1156, 1261, 1263, 1247), (1339, 1340, 996, 999), (1029, 1174, 1172, 1004), (1004, 1172, 1204, 1202), (1006, 1173, 1174, 1029), (980, 1169, 1175, 1120), (1120, 1175, 1171, 982), (1168, 1301, 1298, 1300), (979, 1211, 1511, 1510), (1320, 899, 911, 1386), (1008, 922, 910, 1013), (1342, 1144, 997, 1335), (1512, 1149, 978, 1509), (1346, 1354, 956, 1108), (1235, 1497, 1506, 897), (1485, 1092, 914, 1520), (1520, 914, 1167, 1524), (1324, 1179, 1388, 1270), (921, 1272, 1269, 986), (1392, 1388, 1389, 1391), (1456, 1455, 1181, 1267), (1031, 1039, 1038, 889), (1104, 1302, 1306, 1245), (1309, 1017, 1201, 1200), (1200, 1201, 895, 1081), (1111, 1152, 1094, 1193), (1241, 1162, 1242, 1154), (1270, 1388, 1392, 1390), (1196, 1195, 1019, 940), (1090, 1195, 1196, 1197), (1093, 1378, 1156, 1247), (1152, 1157, 1196, 940), (1307, 1305, 1018, 1192), (1112, 960, 1021, 1023), (1214, 1189, 1211, 979), (1202, 1204, 1169, 980), (952, 957, 1253, 995), (1526, 1231, 1180, 1525), (1095, 1495, 1492, 1153), (942, 1329, 1328, 1209), (1449, 1446, 1185, 1186), (1235, 1269, 1272, 1271), (1113, 1093, 1376, 1377), (946, 1256, 1161, 1001), (1257, 1259, 968, 957), (946, 1143, 1250, 1256), (962, 1107, 1345, 947), (1170, 1299, 1297, 1243), (1510, 982, 1190, 979), (1458, 1454, 987, 1399), (1524, 1167, 1385, 1521), (1130, 1148, 1143, 1176), (1206, 884, 1128, 1356), (986, 1155, 908, 943), (1066, 890, 1217, 1236), (1217, 1222, 1347, 1065), (890, 1070, 1222, 1217), (1070, 1067, 1219, 1222), (1067, 1071, 1223, 1219), (1071, 1073, 1225, 1223), (1073, 1075, 1227, 1225), (1075, 1077, 1230, 1227), (894, 1000, 1238, 1234), (1232, 1100, 1340, 1339), (990, 939, 900, 1383), (1103, 1102, 836, 837), (941, 1160, 1242, 1208), (1199, 1241, 1154, 1244), (1271, 1508, 1497, 1235), (1328, 1424, 1426, 1330), (1015, 1029, 1004, 1308), (1203, 1301, 1168, 902), (906, 910, 1331, 1116), (1113, 1198, 1378, 1093), (953, 1164, 1379, 1266), (1016, 937, 1060, 1063), (1032, 936, 1031, 889), (937, 1016, 1363, 1359), (1257, 1251, 1107, 962), (937, 1359, 1365, 938), (924, 1105, 1066, 1236), (1213, 954, 1002, 1144), (1161, 1256, 950, 1212), (1124, 1125, 1259, 1210), (957, 968, 1252, 1253), (951, 1176, 1143, 946), (1102, 1003, 833, 836), (833, 1003, 1233, 825), (1023, 1021, 1262, 1265), (1248, 1023, 1265, 1264), (959, 1247, 1263, 1260), (1260, 1010, 1012, 959), (1122, 1262, 1021, 955), (967, 1011, 1010, 1260), (1347, 1221, 1240, 1065), (1180, 1396, 1379, 1178), (1092, 1164, 1167, 914), (815, 1254, 1258, 820), (944, 953, 1266, 1268), (1091, 1487, 1489, 1097), (920, 1394, 1390, 1216), (1183, 1266, 1379, 1396), (1026, 913, 1405, 1400), (944, 1391, 1389, 1387), (1279, 1353, 984, 1315), (1271, 1272, 918, 1123), (1347, 1278, 1220, 1221), (892, 956, 1354, 1352), (921, 1159, 918, 1272), (1227, 1273, 1276, 1225), (1227, 1230, 1275, 1273), (894, 1234, 1218, 887), (1225, 1276, 1274, 1223), (1252, 916, 954, 1253), (857, 873, 998, 1255), (872, 1145, 998, 873), (872, 869, 1249, 1145), (862, 1232, 1249, 869), (852, 1100, 1232, 862), (1327, 1324, 1181, 1187), (989, 1027, 901, 898), (1320, 1327, 1187, 899), (839, 810, 1283, 877), (846, 1282, 1281, 841), (848, 1284, 1282, 846), (834, 830, 1285, 1287), (1471, 829, 1286, 1479), (877, 1284, 848, 839), (1286, 829, 834, 1287), (817, 841, 1281, 1288), (847, 1295, 1292, 840), (1290, 1289, 851, 842), (1293, 1294, 814, 879), (842, 814, 1294, 1290), (1478, 851, 1289, 1480), (826, 882, 1291, 843), (1283, 812, 826, 877), (1292, 1293, 879, 840), (1291, 1295, 847, 843), (1296, 882, 826, 812), (1298, 1527, 1531, 1300), (1300, 1531, 1528, 1417), (1299, 1532, 1538, 1297), (1298, 980, 1534, 1527), (1215, 1303, 963, 1028), (888, 1201, 1017, 1096), (1215, 1028, 983, 1308), (1306, 1129, 1080, 1245), (888, 1096, 1015, 885), (1129, 1306, 1205, 1246), (1058, 1313, 1312, 1056), (1314, 1310, 1054, 1055), (1053, 1311, 1312, 1051), (1310, 1313, 1058, 1054), (1031, 936, 1315, 992), (1030, 992, 1315, 984), (1030, 1318, 1316, 992), (1039, 1316, 1037, 1033), (923, 915, 1325, 1183), (1384, 1386, 1397, 1114), (1457, 1395, 911, 1456), (901, 1320, 1386, 1384), (1181, 1324, 1270, 1267), (1398, 1380, 1392, 1391), (1231, 1166, 1396, 1180), (1027, 1179, 1324, 1327), (901, 1027, 1327, 1320), (1103, 1258, 1333, 1342), (954, 1213, 995, 1253), (1176, 951, 1002, 961), (1255, 998, 1332, 1343), (1332, 1251, 952, 1343), (1109, 950, 1256, 1250), (1344, 1249, 1232, 1339), (1107, 1251, 1332, 1337), (1212, 1341, 1336, 1161), (995, 1334, 1343, 952), (1107, 1337, 1344, 1345), (1337, 1332, 998, 1145), (1342, 1333, 1213, 1144), (1217, 1065, 1177, 1236), (984, 1353, 1364, 1360), (891, 1350, 1355, 1079), (1363, 1364, 1353, 1351), (1359, 1363, 1351, 1349), (1079, 1355, 1348, 1126), (1219, 1223, 1274, 1278), (1127, 1177, 1218, 1348), (1357, 1356, 1238, 1000), (1356, 1128, 1140, 1238), (1357, 919, 1206, 1356), (1239, 1005, 1358, 1360), (1138, 1361, 891, 945), (1362, 1139, 938, 1365), (1359, 1349, 1352, 1365), (1346, 1350, 891, 1361), (1101, 813, 825, 1233), (1254, 815, 857, 1255), (712, 740, 1366, 1373), (724, 1368, 1369, 731), (744, 731, 1369, 1371), (740, 744, 1371, 1366), (725, 712, 1373, 1372), (725, 1372, 1370, 730), (713, 1367, 1368, 724), (730, 1370, 1367, 713), (1367, 1169, 1204, 1368), (1138, 1139, 1362, 1361), (798, 792, 1085, 933), (907, 1374, 1375, 1209), (1209, 1375, 1377, 942), (1377, 1376, 1116, 942), (1116, 1376, 959, 906), (1093, 1247, 959, 1376), (1248, 1156, 1378, 1163), (1487, 1519, 1518, 1489), (1383, 900, 977, 1381), (1111, 1193, 1158, 1490), (1167, 1164, 953, 1385), (1450, 1447, 1415, 1412), (1097, 1489, 909, 905), (1490, 1515, 1519, 1487), (912, 1384, 1114, 1115), (944, 1387, 1385, 953), (1325, 1268, 1266, 1183), (1398, 1268, 1325, 1323), (1390, 1392, 1380, 1216), (1453, 1319, 1395, 1457), (1114, 1397, 1088, 965), (1397, 1395, 1319, 1088), (1398, 1391, 944, 1268), (1216, 1380, 1404, 1402), (1186, 1185, 1403, 1407), (965, 1088, 1401, 1400), (1405, 1326, 965, 1400), (1088, 1319, 1399, 1401), (1185, 1326, 1405, 1403), (1453, 1458, 1399, 1319), (1398, 1323, 1404, 1380), (1423, 1424, 1328, 1329), (1402, 1404, 1025, 1322), (1111, 1490, 1487, 1091), (921, 1408, 1158, 1159), (943, 1408, 921, 986), (1425, 1423, 1329, 1331), (1446, 1448, 1393, 1185), (1447, 1448, 1410, 1415), (910, 1420, 1425, 1331), (1419, 1170, 1205, 1418), (1299, 1417, 1528, 1532), (1306, 1302, 1418, 1205), (922, 1421, 1420, 910), (909, 1422, 1421, 922), (1186, 1407, 1424, 1423), (1424, 1407, 1382, 1426), (1444, 1416, 1411, 1445), (1452, 1449, 1186, 1423), (1515, 1427, 1194, 1519), (1518, 1483, 990, 1422), (1482, 1526, 1525, 1484), (1450, 1412, 1416, 1444), (1445, 1452, 1423, 1425), (1416, 1435, 1430, 1411), (1415, 1434, 1431, 1412), (1414, 1433, 1429, 1410), (1413, 1432, 1428, 1409), (1412, 1431, 1435, 1416), (1410, 1429, 1434, 1415), (1409, 1428, 1433, 1414), (1411, 1430, 1432, 1413), (1435, 1443, 1438, 1430), (1434, 1442, 1439, 1431), (1433, 1441, 1437, 1429), (1432, 1440, 1436, 1428), (1431, 1439, 1443, 1435), (1429, 1437, 1442, 1434), (1428, 1436, 1441, 1433), (1430, 1438, 1440, 1432), (1411, 1413, 1452, 1445), (1381, 1450, 1444, 1420), (1413, 1409, 1449, 1452), (1420, 1444, 1445, 1425), (977, 1393, 1448, 1447), (1414, 1410, 1448, 1446), (1381, 977, 1447, 1450), (1409, 1414, 1446, 1449), (1437, 1451, 1439, 1442), (1436, 1451, 1437, 1441), (1438, 1451, 1436, 1440), (1439, 1451, 1438, 1443), (820, 1258, 1103, 837), (1489, 1518, 1422, 909), (920, 1406, 1458, 1453), (920, 1453, 1457, 1394), (1394, 1457, 1456, 1267), (1406, 988, 1454, 1458), (911, 899, 1455, 1456), (974, 972, 1459, 971), (970, 1459, 969, 975), (971, 1459, 970, 973), (976, 969, 1459, 972), (927, 1464, 1467, 929), (928, 1460, 1465, 930), (926, 1466, 1463, 931), (925, 1462, 1461, 932), (929, 1467, 1466, 926), (930, 1465, 1464, 927), (931, 1463, 1462, 925), (932, 1461, 1460, 928), (815, 1478, 1480, 857), (837, 1471, 1479, 820), (862, 1473, 1477, 852), (862, 869, 1475, 1473), (873, 857, 1480, 1476), (869, 872, 1474, 1475), (872, 873, 1476, 1474), (825, 813, 1472, 1468), (825, 1468, 1470, 833), (815, 820, 1479, 1478), (833, 1470, 1469, 836), (836, 1469, 1471, 837), (1483, 1524, 1521, 990), (1519, 1194, 1483, 1518), (1481, 1523, 1485, 1427), (1517, 1481, 1427, 1515), (1514, 1484, 1481, 1517), (1488, 1516, 1514, 1491), (1491, 943, 908, 1488), (1490, 1158, 1408, 1486), (1486, 1408, 943, 1491), (1495, 1502, 1500, 1492), (1493, 1165, 1153, 1492), (1536, 1507, 1504, 1530), (1528, 1498, 1500, 1532), (1507, 1123, 896, 1504), (1539, 1499, 1505, 1535), (1496, 1122, 955, 1501), (1534, 1496, 1501, 1527), (1533, 1508, 1507, 1536), (1499, 1022, 1118, 1505), (1529, 1506, 1497, 1537), (1537, 1497, 1508, 1533), (1504, 896, 1022, 1499), (1509, 978, 981, 1513), (1511, 1536, 1530, 1510), (1513, 1529, 1537, 1509), (1512, 1533, 1536, 1511), (1509, 1537, 1533, 1512), (1525, 1180, 1178, 1523), (1522, 1387, 1389, 1182), (1521, 1385, 1387, 1522), (1484, 1525, 1523, 1481), (1427, 1485, 1520, 1194), (1516, 1482, 1484, 1514), (1517, 1486, 1491, 1514), (1515, 1490, 1486, 1517), (1194, 1520, 1524, 1483), (1505, 1496, 1534, 1535), (1534, 980, 1120, 1535)])
me_guppy.polygons.foreach_set('use_smooth', [True] * 1538)
me_guppy.polygons.foreach_set('material_index', [1, 1, 1, 1, 1, 1, 1, 1, 1, 1, 1, 1, 1, 1, 1, 1, 1, 1, 1, 1, 1, 1, 1, 1, 1, 1, 1, 1, 1, 1, 1, 1, 1, 1, 1, 1, 1, 1, 1, 1, 1, 1, 1, 1, 1, 1, 1, 1, 1, 1, 1, 1, 1, 1, 0, 1, 1, 1, 1, 1, 1, 1, 1, 1, 1, 1, 1, 1, 0, 0, 1, 0, 1, 1, 1, 1, 1, 0, 1, 1, 1, 1, 0, 1, 1, 1, 1, 1, 1, 1, 0, 1, 1, 1, 1, 1, 1, 1, 1, 1, 1, 1, 1, 1, 1, 1, 1, 1, 1, 1, 1, 1, 1, 1, 1, 1, 1, 1, 1, 1, 1, 1, 1, 1, 1, 1, 1, 1, 1, 1, 1, 1, 1, 1, 1, 1, 1, 1, 1, 1, 1, 1, 1, 1, 1, 1, 1, 1, 1, 1, 1, 1, 1, 0, 0, 0, 0, 0, 0, 0, 1, 0, 0, 0, 0, 0, 0, 0, 0, 0, 0, 2, 0, 0, 0, 0, 2, 0, 0, 0, 0, 0, 0, 0, 0, 0, 0, 0, 0, 0, 0, 0, 0, 0, 0, 0, 0, 0, 0, 0, 2, 0, 0, 0, 0, 2, 0, 0, 0, 0, 0, 0, 0, 0, 0, 0, 0, 0, 0, 0, 0, 0, 0, 0, 0, 0, 0, 0, 0, 0, 0, 0, 0, 0, 0, 0, 0, 0, 0, 0, 0, 0, 0, 0, 0, 0, 0, 0, 0, 0, 0, 1, 0, 0, 0, 0, 0, 2, 0, 1, 0, 0, 2, 3, 0, 1, 0, 0, 0, 0, 0, 0, 0, 0, 0, 0, 0, 0, 0, 0, 2, 0, 0, 0, 0, 0, 0, 0, 1, 0, 0, 1, 0, 0, 0, 0, 0, 0, 0, 0, 2, 0, 0, 2, 0, 0, 0, 1, 1, 0, 1, 1, 1, 0, 1, 1, 1, 1, 1, 1, 1, 1, 1, 1, 1, 1, 1, 1, 1, 1, 0, 0, 1, 0, 0, 1, 0, 1, 1, 1, 1, 1, 1, 1, 1, 1, 1, 1, 0, 0, 0, 0, 0, 0, 2, 0, 0, 0, 0, 0, 0, 0, 0, 0, 0, 0, 0, 0, 0, 0, 0, 1, 0, 0, 0, 1, 0, 0, 0, 0, 0, 0, 0, 0, 0, 0, 0, 0, 0, 0, 0, 0, 0, 1, 0, 0, 0, 0, 0, 0, 0, 0, 0, 0, 0, 2, 0, 0, 0, 0, 0, 0, 0, 0, 0, 0, 0, 0, 0, 2, 0, 0, 0, 0, 0, 0, 0, 2, 0, 2, 3, 1, 0, 0, 0, 0, 0, 2, 0, 0, 0, 0, 0, 0, 0, 0, 0, 0, 0, 0, 0, 0, 0, 0, 0, 0, 0, 0, 0, 3, 0, 0, 0, 0, 0, 1, 1, 1, 1, 1, 1, 1, 0, 0, 0, 0, 0, 0, 0, 0, 0, 0, 0, 0, 0, 0, 0, 0, 0, 0, 0, 0, 0, 0, 0, 0, 0, 0, 0, 0, 0, 0, 0, 0, 1, 0, 0, 0, 0, 0, 2, 0, 2, 0, 0, 0, 1, 0, 0, 1, 1, 0, 1, 0, 0, 0, 0, 0, 0, 2, 2, 2, 1, 1, 1, 1, 1, 1, 1, 1, 1, 1, 1, 1, 1, 1, 1, 1, 1, 1, 0, 0, 0, 0, 0, 0, 0, 0, 0, 0, 1, 1, 1, 1, 0, 0, 1, 1, 0, 2, 3, 2, 2, 2, 0, 2, 2, 0, 0, 0, 0, 0, 0, 0, 0, 0, 0, 0, 0, 0, 0, 0, 0, 0, 0, 0, 1, 0, 0, 0, 0, 0, 0, 0, 0, 0, 0, 0, 1, 1, 1, 1, 1, 1, 1, 1, 1, 0, 0, 0, 0, 0, 0, 0, 0, 0, 0, 0, 0, 0, 0, 0, 2, 0, 0, 0, 2, 3, 2, 2, 0, 2, 0, 2, 2, 2, 0, 3, 2, 0, 2, 0, 0, 0, 0, 0, 0, 0, 0, 0, 0, 0, 0, 0, 0, 0, 0, 0, 0, 0, 0, 0, 0, 0, 0, 0, 0, 0, 0, 0, 0, 0, 0, 0, 0, 0, 0, 0, 0, 0, 0, 0, 0, 0, 0, 0, 0, 0, 0, 0, 0, 0, 3, 3, 3, 3, 3, 0, 0, 0, 0, 0, 0, 0, 0, 0, 0, 0, 0, 1, 1, 1, 1, 1, 1, 1, 1, 1, 1, 1, 1, 0, 0, 0, 0, 0, 0, 0, 0, 0, 0, 0, 0, 0, 0, 0, 0, 0, 0, 0, 0, 0, 0, 0, 0, 0, 0, 0, 0, 0, 0, 0, 0, 0, 0, 0, 0, 0, 0, 1, 1, 1, 1, 1, 1, 1, 1, 1, 1, 1, 1, 1, 1, 1, 1, 1, 1, 1, 1, 1, 1, 1, 1, 1, 1, 1, 1, 1, 1, 1, 1, 1, 1, 1, 1, 1, 1, 1, 1, 1, 1, 1, 1, 1, 1, 1, 1, 1, 1, 1, 1, 1, 1, 0, 1, 1, 1, 1, 1, 1, 1, 1, 1, 1, 1, 1, 1, 0, 0, 1, 0, 1, 1, 1, 1, 1, 0, 1, 1, 1, 1, 0, 1, 1, 1, 1, 1, 1, 1, 0, 1, 1, 1, 1, 1, 1, 1, 1, 1, 1, 1, 1, 1, 1, 1, 1, 1, 1, 1, 1, 1, 1, 1, 1, 1, 1, 1, 1, 1, 1, 1, 1, 1, 1, 1, 1, 1, 1, 1, 1, 1, 1, 1, 1, 1, 1, 1, 1, 1, 1, 1, 1, 1, 1, 1, 1, 1, 1, 1, 1, 1, 1, 0, 0, 0, 0, 0, 0, 0, 1, 0, 0, 0, 0, 0, 0, 0, 0, 0, 0, 2, 0, 0, 0, 0, 2, 0, 0, 0, 0, 0, 0, 0, 0, 0, 0, 0, 0, 0, 0, 0, 0, 0, 0, 0, 0, 0, 0, 0, 2, 0, 0, 0, 0, 2, 0, 0, 0, 0, 0, 0, 0, 0, 0, 0, 0, 0, 0, 0, 0, 0, 0, 0, 0, 0, 0, 0, 0, 0, 0, 0, 0, 0, 0, 0, 0, 0, 0, 0, 0, 0, 0, 0, 0, 0, 0, 0, 0, 0, 0, 1, 0, 0, 0, 0, 0, 2, 0, 1, 0, 0, 2, 3, 0, 1, 0, 0, 0, 0, 0, 0, 0, 0, 0, 0, 0, 0, 0, 0, 2, 0, 0, 0, 0, 0, 0, 0, 1, 0, 0, 1, 0, 0, 0, 0, 0, 0, 0, 0, 2, 0, 0, 2, 0, 0, 0, 1, 1, 0, 1, 1, 1, 0, 1, 1, 1, 1, 1, 1, 1, 1, 1, 1, 1, 1, 1, 1, 1, 1, 0, 0, 1, 0, 0, 1, 0, 1, 1, 1, 1, 1, 1, 1, 1, 1, 1, 1, 0, 0, 0, 0, 0, 0, 2, 0, 0, 0, 0, 0, 0, 0, 0, 0, 0, 0, 0, 0, 0, 0, 0, 1, 0, 0, 0, 1, 0, 0, 0, 0, 0, 0, 0, 0, 0, 0, 0, 0, 0, 0, 0, 0, 0, 1, 0, 0, 0, 0, 0, 0, 0, 0, 0, 0, 0, 2, 0, 0, 0, 0, 0, 0, 0, 0, 0, 0, 0, 0, 0, 2, 0, 0, 0, 0, 0, 0, 0, 2, 0, 2, 3, 1, 0, 0, 0, 0, 0, 2, 0, 0, 0, 0, 0, 0, 0, 0, 0, 0, 0, 0, 0, 0, 0, 0, 0, 0, 0, 0, 0, 3, 0, 0, 0, 0, 0, 1, 1, 1, 1, 1, 1, 1, 0, 0, 0, 0, 0, 0, 0, 0, 0, 0, 0, 0, 0, 0, 0, 0, 0, 0, 0, 0, 0, 0, 0, 0, 0, 0, 0, 0, 0, 0, 0, 0, 1, 0, 0, 0, 0, 0, 2, 0, 2, 0, 0, 0, 1, 0, 0, 1, 1, 0, 1, 0, 0, 0, 0, 0, 0, 2, 2, 2, 1, 1, 1, 1, 1, 1, 1, 1, 1, 1, 1, 1, 1, 1, 1, 1, 1, 1, 0, 0, 0, 0, 0, 0, 0, 0, 0, 0, 1, 1, 1, 1, 0, 0, 1, 1, 0, 2, 3, 2, 2, 2, 0, 2, 2, 0, 0, 0, 0, 0, 0, 0, 0, 0, 0, 0, 0, 0, 0, 0, 0, 0, 0, 0, 1, 0, 0, 0, 0, 0, 0, 0, 0, 0, 0, 0, 1, 1, 1, 1, 1, 1, 1, 1, 1, 0, 0, 0, 0, 0, 0, 0, 0, 0, 0, 0, 0, 0, 0, 0, 2, 0, 0, 0, 2, 3, 2, 2, 0, 2, 0, 2, 2, 2, 0, 3, 2, 0, 2, 0, 0, 0, 0, 0, 0, 0, 0, 0, 0, 0, 0, 0, 0, 0, 0, 0, 0, 0, 0, 0, 0, 0, 0, 0, 0, 0, 0, 0, 0, 0, 0, 0, 0, 0, 0, 0, 0, 0, 0, 0, 0, 0, 0, 0, 0, 0, 0, 0, 0, 0, 3, 3, 3, 3, 3, 0, 0, 0, 0, 0, 0, 0, 0, 0, 0, 0, 0, 1, 1, 1, 1, 1, 1, 1, 1, 1, 1, 1, 1, 0, 0, 0, 0, 0, 0, 0, 0, 0, 0, 0, 0, 0, 0, 0, 0, 0, 0, 0, 0, 0, 0, 0, 0, 0, 0, 0, 0, 0, 0, 0, 0, 0, 0, 0, 0, 0, 0])
me_guppy.materials.append(mat_body)
me_guppy.materials.append(mat_fins)
me_guppy.materials.append(mat_mouth)
me_guppy.materials.append(mat_teeth)
me_guppy.use_remesh_preserve_volume = False
me_guppy.use_remesh_preserve_attributes = False
me_guppy.use_mirror_vertex_groups = False
me_guppy.update()
me_eye = bpy.data.meshes.new('eye')
me_eye.from_pydata([(0.001472, -0.0004115, 0.0007899), (0.001065, -0.0003149, 0.001315), (0.0004951, -0.0001704, 0.001639), (-0.00015, 5.516e-11, 0.001714), (-0.0007722, 0.0001704, 0.001528), (-0.001277, 0.0003149, 0.00111), (-0.001587, 0.0004115, 0.0005222), (0.001542, -0.0001681, 0.0007456), (0.001193, 0.0001349, 0.001233), (0.0006625, 0.0004172, 0.001532), (3.123e-05, 0.0006361, 0.001599), (-0.0006048, 0.0007581, 0.001422), (-0.001149, 0.0007647, 0.001028), (-0.001518, 0.0006549, 0.0004779), (0.001609, 3.831e-05, 0.0006082), (0.001318, 0.0005162, 0.000979), (0.0008255, 0.0009154, 0.001201), (0.0002077, 0.001175, 0.00124), (-0.0004418, 0.001256, 0.00109), (-0.001024, 0.001146, 0.0007741), (-0.00145, 0.0008613, 0.0003405), (-0.001656, 0.0004454, -0.0001449), (0.001665, 0.0001762, 0.0003986), (0.00142, 0.0007709, 0.0005917), (0.0009594, 0.001248, 0.0006947), (0.0003525, 0.001536, 0.0006919), (-0.000308, 0.001589, 0.0005838), (-0.0009216, 0.001401, 0.0003868), (-0.001395, 0.0009992, 0.0001309), (0.0017, 0.0002246, 0.0001487), (0.001485, 0.0008604, 0.0001299), (0.001044, 0.001365, 9.13e-05), (0.0004437, 0.001662, 3.882e-05), (-0.0002238, 0.001706, -1.958e-05), (-0.0008571, 0.00149, -7.499e-05), (-0.00136, 0.001048, -0.000119), (0.001709, 0.0001762, -0.0001035), (0.001501, 0.0007709, -0.0003361), (0.001065, 0.001248, -0.0005175), (0.0004673, 0.001536, -0.0006202), (-0.0002019, 0.001589, -0.0006284), (-0.0008404, 0.001401, -0.000541), (-0.001351, 0.0009992, -0.0003712), (0.001656, -0.0004454, 0.0001449), (0.00169, 3.831e-05, -0.0003195), (0.001468, 0.0005162, -0.0007353), (0.001022, 0.0009154, -0.001039), (0.0004198, 0.001175, -0.001185), (-0.0002458, 0.001256, -0.00115), (-0.000874, 0.001146, -0.0009402), (-0.001369, 0.0008613, -0.0005872), (0.001648, -0.0001681, -0.0004666), (0.001389, 0.0001349, -0.001007), (0.0009186, 0.0004172, -0.001394), (0.0003084, 0.0006361, -0.001569), (-0.0003488, 0.0007581, -0.001505), (-0.0009528, 0.0007647, -0.001212), (-0.001412, 0.0006549, -0.0007342), (0.001587, -0.0004115, -0.0005222), (0.001277, -0.0003149, -0.00111), (0.0007722, -0.0001704, -0.001528), (0.00015, -5.581e-10, -0.001714), (-0.0004951, 0.0001704, -0.001639), (-0.001065, 0.0003149, -0.001315), (-0.001472, 0.0004115, -0.0007899), (0.001518, -0.0006549, -0.0004779), (0.001149, -0.0007647, -0.001028), (0.0006048, -0.0007581, -0.001422), (-3.123e-05, -0.0006361, -0.001599), (-0.0006625, -0.0004172, -0.001532), (-0.001193, -0.0001349, -0.001233), (-0.001542, 0.0001681, -0.0007456), (0.00145, -0.0008613, -0.0003405), (0.001024, -0.001146, -0.0007741), (0.0004418, -0.001256, -0.00109), (-0.0002077, -0.001175, -0.00124), (-0.0008255, -0.0009154, -0.001201), (-0.001318, -0.0005162, -0.000979), (-0.001609, -3.831e-05, -0.0006082), (0.001395, -0.0009992, -0.0001309), (0.0009216, -0.001401, -0.0003868), (0.000308, -0.001589, -0.0005838), (-0.0003525, -0.001536, -0.0006919), (-0.0009594, -0.001248, -0.0006947), (-0.00142, -0.0007709, -0.0005917), (-0.001665, -0.0001762, -0.0003986), (0.00136, -0.001048, 0.000119), (0.0008571, -0.00149, 7.499e-05), (0.0002238, -0.001706, 1.958e-05), (-0.0004437, -0.001662, -3.882e-05), (-0.001044, -0.001365, -9.13e-05), (-0.001485, -0.0008604, -0.0001299), (-0.0017, -0.0002246, -0.0001487), (0.001351, -0.0009992, 0.0003712), (0.0008404, -0.001401, 0.000541), (0.0002019, -0.001589, 0.0006284), (-0.0004673, -0.001536, 0.0006202), (-0.001065, -0.001248, 0.0005175), (-0.001501, -0.0007709, 0.0003361), (-0.001709, -0.0001762, 0.0001035), (0.001369, -0.0008613, 0.0005872), (0.000874, -0.001146, 0.0009402), (0.0002458, -0.001256, 0.00115), (-0.0004198, -0.001175, 0.001185), (-0.001022, -0.0009154, 0.001039), (-0.001468, -0.0005162, 0.0007353), (-0.00169, -3.831e-05, 0.0003195), (0.001412, -0.0006549, 0.0007342), (0.0009528, -0.0007647, 0.001212), (0.0003488, -0.0007581, 0.001505), (-0.0003084, -0.0006361, 0.001569), (-0.0009186, -0.0004172, 0.001394), (-0.001389, -0.0001349, 0.001007), (-0.001648, 0.0001681, 0.0004666)], [], [(5, 4, 11, 12), (3, 2, 9, 10), (1, 0, 7, 8), (6, 5, 12, 13), (4, 3, 10, 11), (2, 1, 8, 9), (0, 43, 7), (21, 6, 13), (13, 12, 19, 20), (11, 10, 17, 18), (9, 8, 15, 16), (7, 43, 14), (21, 13, 20), (12, 11, 18, 19), (10, 9, 16, 17), (8, 7, 14, 15), (16, 15, 23, 24), (14, 43, 22), (21, 20, 28), (19, 18, 26, 27), (17, 16, 24, 25), (15, 14, 22, 23), (20, 19, 27, 28), (18, 17, 25, 26), (21, 28, 35), (27, 26, 33, 34), (25, 24, 31, 32), (23, 22, 29, 30), (28, 27, 34, 35), (26, 25, 32, 33), (24, 23, 30, 31), (22, 43, 29), (30, 29, 36, 37), (35, 34, 41, 42), (33, 32, 39, 40), (31, 30, 37, 38), (29, 43, 36), (21, 35, 42), (34, 33, 40, 41), (32, 31, 38, 39), (42, 41, 49, 50), (40, 39, 47, 48), (38, 37, 45, 46), (36, 43, 44), (21, 42, 50), (41, 40, 48, 49), (39, 38, 46, 47), (37, 36, 44, 45), (44, 43, 51), (21, 50, 57), (49, 48, 55, 56), (47, 46, 53, 54), (45, 44, 51, 52), (50, 49, 56, 57), (48, 47, 54, 55), (46, 45, 52, 53), (56, 55, 62, 63), (54, 53, 60, 61), (52, 51, 58, 59), (57, 56, 63, 64), (55, 54, 61, 62), (53, 52, 59, 60), (51, 43, 58), (21, 57, 64), (64, 63, 70, 71), (62, 61, 68, 69), (60, 59, 66, 67), (58, 43, 65), (21, 64, 71), (63, 62, 69, 70), (61, 60, 67, 68), (59, 58, 65, 66), (69, 68, 75, 76), (67, 66, 73, 74), (65, 43, 72), (21, 71, 78), (70, 69, 76, 77), (68, 67, 74, 75), (66, 65, 72, 73), (71, 70, 77, 78), (21, 78, 85), (77, 76, 83, 84), (75, 74, 81, 82), (73, 72, 79, 80), (78, 77, 84, 85), (76, 75, 82, 83), (74, 73, 80, 81), (72, 43, 79), (82, 81, 88, 89), (80, 79, 86, 87), (85, 84, 91, 92), (83, 82, 89, 90), (81, 80, 87, 88), (79, 43, 86), (21, 85, 92), (84, 83, 90, 91), (92, 91, 98, 99), (90, 89, 96, 97), (88, 87, 94, 95), (86, 43, 93), (21, 92, 99), (91, 90, 97, 98), (89, 88, 95, 96), (87, 86, 93, 94), (95, 94, 101, 102), (93, 43, 100), (21, 99, 106), (98, 97, 104, 105), (96, 95, 102, 103), (94, 93, 100, 101), (99, 98, 105, 106), (97, 96, 103, 104), (21, 106, 113), (105, 104, 111, 112), (103, 102, 109, 110), (101, 100, 107, 108), (106, 105, 112, 113), (104, 103, 110, 111), (102, 101, 108, 109), (100, 43, 107), (108, 107, 0, 1), (113, 112, 5, 6), (111, 110, 3, 4), (109, 108, 1, 2), (107, 43, 0), (21, 113, 6), (112, 111, 4, 5), (110, 109, 2, 3)])
me_eye.polygons.foreach_set('use_smooth', [True] * 128)
me_eye.polygons.foreach_set('material_index', [1, 1, 0, 1, 1, 1, 2, 1, 1, 1, 1, 2, 1, 1, 1, 0, 1, 2, 1, 1, 1, 0, 1, 1, 1, 1, 1, 0, 1, 1, 1, 2, 0, 1, 1, 1, 2, 1, 1, 1, 1, 1, 1, 2, 1, 1, 1, 0, 2, 1, 1, 1, 0, 1, 1, 1, 1, 1, 0, 1, 1, 1, 2, 1, 1, 1, 1, 2, 1, 1, 1, 0, 1, 1, 2, 1, 1, 1, 0, 1, 1, 1, 1, 0, 1, 1, 1, 2, 1, 0, 1, 1, 1, 2, 1, 1, 1, 1, 1, 2, 1, 1, 1, 0, 1, 2, 1, 1, 1, 0, 1, 1, 1, 1, 1, 0, 1, 1, 1, 2, 0, 1, 1, 1, 2, 1, 1, 1])
me_eye.materials.append(mat_eye_iris_001)
me_eye.materials.append(mat_eye_iris_002)
me_eye.materials.append(mat_eye_pupil)
me_eye.use_remesh_preserve_volume = False
me_eye.use_remesh_preserve_attributes = False
me_eye.use_mirror_vertex_groups = False
me_eye.update()

# ---- objects
ob_guppy = bpy.data.objects.new('guppy', me_guppy)
ob_eye = bpy.data.objects.new('eye', me_eye)

# ---- transforms, parenting, visibility, modifiers, constraints
ob_guppy.location = (0.0, 0.0, 0.0)
ob_guppy.lineart.crease_threshold = 0.0
_m = ob_guppy.modifiers.new('Subsurf', 'SUBSURF')
_m.uv_smooth = 'PRESERVE_CORNERS'
_m.quality = 2
_m.levels = 3
ob_eye.location = (0.001553, -0.0183, -3.411e-05)
ob_eye.show_wire = True
ob_eye.show_all_edges = True
ob_eye.lineart.crease_threshold = 0.0
_m = ob_eye.modifiers.new('Mirror', 'MIRROR')
_m.mirror_object = ob_guppy
_m = ob_eye.modifiers.new('Subsurf', 'SUBSURF')
_m.uv_smooth = 'PRESERVE_CORNERS'
_m.quality = 2
_m.levels = 3

# ---- collection membership
col_collection_1.objects.link(ob_guppy)
col_collection_1.objects.link(ob_eye)

# ---- scene / render settings (as saved in the file)
scene.frame_start = 1; scene.frame_end = 250; scene.frame_set(0)
scene.render.engine = 'BLENDER_EEVEE_NEXT'
scene.render.dither_intensity = 0.0
scene.cycles.use_denoising = False
scene.cycles.samples = 10
scene.cycles.sampling_pattern = 'TABULATED_SOBOL'
scene.cycles.light_sampling_threshold = 0.0
scene.cycles.use_adaptive_sampling = False
scene.cycles.use_light_tree = False
scene.cycles.blur_glossy = 0.0
scene.cycles.volume_bounces = 1
scene.cycles.pixel_filter_type = 'GAUSSIAN'
scene.cycles.sample_clamp_indirect = 0.0
scene.view_settings.view_transform = 'Standard'
bpy.context.view_layer.update()

# ---- added for rendering (the .blend has no active camera and no usable light): camera, sun
cam_auto = bpy.data.cameras.new('AutoCamera')
cam_auto.lens = 50.0
cam_auto.sensor_width = 36.0
cam_auto.clip_end = 1000.0
ob_auto_camera = bpy.data.objects.new('AutoCamera', cam_auto)
scene.collection.objects.link(ob_auto_camera)
ob_auto_camera.location = (0.185045, -0.214268, 0.148235)
ob_auto_camera.rotation_euler = (1.09748, -7.21219e-08, 0.694738)
scene.camera = ob_auto_camera
light_auto_sun = bpy.data.lights.new('AutoSun', 'SUN')
light_auto_sun.energy = 3.0
light_auto_sun.angle = 0.0523599
ob_auto_sun = bpy.data.objects.new('AutoSun', light_auto_sun)
scene.collection.objects.link(ob_auto_sun)
ob_auto_sun.rotation_euler = (0.872665, 0.174533, 0.523599)
bpy.context.view_layer.update()
